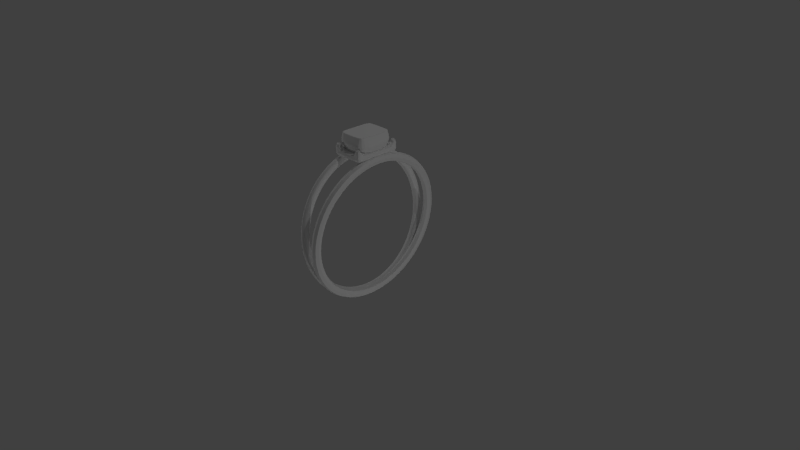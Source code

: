 # Source: Jewelry.blend  (saved by Blender 2.73.0; exported with 4.5.12 LTS)
import bpy
from mathutils import Matrix  # noqa: F401  (used for matrix-valued properties, if any)

bpy.ops.wm.read_factory_settings(use_empty=True)
scene = bpy.context.scene
scene.name = 'Scene'

# ---- collections
col_collection_1 = bpy.data.collections.new('Collection 1'); scene.collection.children.link(col_collection_1)

# ---- materials (node trees are filled in below, after node groups)
mat_material_001 = bpy.data.materials.new('Material.001')
mat_material_001.alpha_threshold = 0.0
mat_material_001.use_transparent_shadow = False
mat_material_001.roughness = 0.5
mat_material_003 = bpy.data.materials.new('Material.003')
mat_material_003.alpha_threshold = 0.0
mat_material_003.use_transparent_shadow = False
mat_material_003.roughness = 0.5
mat_material_002 = bpy.data.materials.new('Material.002')
mat_material_002.alpha_threshold = 0.0
mat_material_002.use_transparent_shadow = False
mat_material_002.roughness = 0.5

# ---- material node trees

# ---- world
world_world = bpy.data.worlds.new('World'); scene.world = world_world
world_world.color = (0.05088, 0.05088, 0.05088)
world_world.use_sun_shadow = False
world_world.sun_shadow_jitter_overblur = 0.0
world_world.cycles.sampling_method = 'MANUAL'
world_world.cycles.sample_map_resolution = 256

# ---- cameras
cam_camera = bpy.data.cameras.new('Camera')
cam_camera.clip_end = 100.0
cam_camera.lens = 35.0
cam_camera.sensor_width = 32.0
cam_camera.sensor_height = 18.0
cam_camera.ortho_scale = 7.314
cam_camera.dof.focus_distance = 0.0
cam_camera.dof.aperture_fstop = 128.0

# ---- lights
light_lamp_003 = bpy.data.lights.new('Lamp.003', 'POINT')
light_lamp_003.transmission_factor = 0.0
light_lamp_003.cutoff_distance = 30.0
light_lamp_003.energy = 100.0
light_lamp_003.shadow_buffer_clip_start = 1.001
light_lamp_003.shadow_soft_size = 0.1
light_lamp_003.shadow_maximum_resolution = 0.006
light_lamp_003.use_absolute_resolution = True
light_lamp_003.cycles.use_multiple_importance_sampling = False
light_lamp_002 = bpy.data.lights.new('Lamp.002', 'POINT')
light_lamp_002.transmission_factor = 0.0
light_lamp_002.cutoff_distance = 30.0
light_lamp_002.energy = 100.0
light_lamp_002.shadow_buffer_clip_start = 1.001
light_lamp_002.shadow_soft_size = 0.1
light_lamp_002.shadow_maximum_resolution = 0.006
light_lamp_002.use_absolute_resolution = True
light_lamp_002.cycles.use_multiple_importance_sampling = False
light_lamp_001 = bpy.data.lights.new('Lamp.001', 'POINT')
light_lamp_001.transmission_factor = 0.0
light_lamp_001.cutoff_distance = 30.0
light_lamp_001.energy = 100.0
light_lamp_001.shadow_buffer_clip_start = 1.001
light_lamp_001.shadow_soft_size = 0.1
light_lamp_001.shadow_maximum_resolution = 0.006
light_lamp_001.use_absolute_resolution = True
light_lamp_001.cycles.use_multiple_importance_sampling = False
light_lamp = bpy.data.lights.new('Lamp', 'POINT')
light_lamp.transmission_factor = 0.0
light_lamp.cutoff_distance = 30.0
light_lamp.energy = 100.0
light_lamp.shadow_buffer_clip_start = 1.001
light_lamp.shadow_soft_size = 0.1
light_lamp.shadow_maximum_resolution = 0.006
light_lamp.use_absolute_resolution = True
light_lamp.cycles.use_multiple_importance_sampling = False

# ---- meshes
me_plane = bpy.data.meshes.new('Plane')
me_plane.from_pydata([(-1.0, -1.0, 0.0), (1.0, -1.0, 0.0), (-1.0, 1.0, 0.0), (1.0, 1.0, 0.0), (-1.0, 1.145, 0.0), (1.0, 1.145, 0.0), (1.164, -1.0, 0.0), (1.164, 1.0, 0.0), (-1.0, -1.148, 0.0), (1.0, -1.148, 0.0), (-1.153, -1.0, 0.0), (-1.153, 1.0, 0.0), (-0.922, 1.338, -0.319), (0.9234, 1.338, -0.319), (1.404, -0.9231, -0.319), (1.404, 0.9222, -0.319), (-0.922, -1.359, -0.319), (0.9234, -1.359, -0.319), (-1.37, -0.9231, -0.319), (-1.37, 0.9222, -0.319), (-0.922, 1.338, -0.4491), (0.9234, 1.338, -0.4491), (1.404, -0.9231, -0.4491), (1.404, 0.9222, -0.4491), (-0.922, -1.359, -0.4491), (0.9234, -1.359, -0.4491), (-1.37, -0.9231, -0.4491), (-1.37, 0.9222, -0.4491), (-0.7482, 1.087, -0.8873), (0.7526, 1.087, -0.8873), (1.144, -0.7518, -0.8873), (1.144, 0.749, -0.8873), (-0.7482, -1.106, -0.8873), (0.7526, -1.106, -0.8873), (-1.113, -0.7518, -0.8873), (-1.113, 0.749, -0.8873), (0.821, 1.188, -0.7118), (1.248, 0.8184, -0.7118), (-1.216, 0.8184, -0.7118), (-0.8178, 1.188, -0.7118), (-0.8178, -1.207, -0.7118), (-1.216, -0.8204, -0.7118), (1.248, -0.8204, -0.7118), (0.821, -1.207, -0.7118), (-0.9919, 1.165, -0.03313), (0.992, 1.165, -0.03313), (1.189, 0.9919, -0.03313), (1.189, -0.992, -0.03313), (0.992, -1.17, -0.03313), (-0.9919, -1.17, -0.03313), (-1.175, -0.992, -0.03313), (-1.175, 0.9919, -0.03313)], [], [(0, 1, 3, 2), (2, 3, 5, 4), (3, 1, 6, 7), (1, 0, 8, 9), (0, 2, 11, 10), (1, 9, 6), (3, 7, 5), (2, 4, 11), (0, 10, 8), (44, 45, 13, 12), (46, 47, 14, 15), (48, 49, 16, 17), (50, 51, 19, 18), (48, 17, 14, 47), (50, 18, 16, 49), (51, 44, 12, 19), (46, 15, 13, 45), (13, 15, 23, 21), (19, 12, 20, 27), (16, 18, 26, 24), (14, 17, 25, 22), (18, 19, 27, 26), (17, 16, 24, 25), (15, 14, 22, 23), (12, 13, 21, 20), (36, 37, 31, 29), (38, 39, 28, 35), (40, 41, 34, 32), (42, 43, 33, 30), (41, 38, 35, 34), (43, 40, 32, 33), (37, 42, 30, 31), (39, 36, 29, 28), (29, 31, 30, 33, 32, 34, 35, 28), (20, 21, 36, 39), (23, 22, 42, 37), (25, 24, 40, 43), (26, 27, 38, 41), (22, 25, 43, 42), (24, 26, 41, 40), (27, 20, 39, 38), (21, 23, 37, 36), (7, 46, 45, 5), (11, 4, 44, 51), (10, 50, 49, 8), (9, 48, 47, 6), (10, 11, 51, 50), (9, 8, 49, 48), (7, 6, 47, 46), (4, 5, 45, 44)])
me_plane.use_remesh_preserve_volume = False
me_plane.use_remesh_preserve_attributes = False
me_plane.use_mirror_vertex_groups = False
me_plane.update()
me_cube_001 = bpy.data.meshes.new('Cube.001')
me_cube_001.from_pydata([(-1.0, 0.909, 0.0), (0.8163, 1.0, 0.0), (1.0, -0.9016, 0.0), (-0.7998, -1.0, 0.0), (0.8163, 0.909, -1.0), (0.6325, -0.9016, 2.171), (-0.7998, 0.007343, 1.0), (0.8163, 0.007343, -1.0), (1.0, 0.909, 0.0), (-1.0, 0.007343, 0.0), (-1.0, -0.9016, 0.0), (0.8163, -0.9016, -1.0), (-1.0, -0.9016, 2.171), (1.0, 0.007343, 0.0), (0.01644, -0.9016, 1.0), (-0.7998, -0.9016, -1.0), (-0.7998, 0.007343, -1.0), (0.01644, 0.007343, 1.0), (0.01644, 0.909, 1.0), (-0.7998, 0.909, -1.0), (0.01644, -1.0, 0.0), (-0.7998, 1.0, 0.0), (0.8163, -1.0, 0.0), (-0.7998, -0.8032, 2.171), (0.8163, 0.007343, 1.0), (0.8163, 1.0, 2.171), (0.01644, -0.9016, -1.0), (0.01644, 0.007343, -1.0), (0.01644, 0.909, -1.0), (0.01644, 1.0, 0.0), (-0.7998, 0.909, 3.343), (-0.7998, -0.9016, 3.343), (0.8163, 0.909, 3.343), (0.8163, -0.9016, 3.343), (0.6325, 0.909, 2.171), (1.0, -0.9016, 2.171), (-0.5996, 0.909, 2.171), (0.8163, -0.8032, 2.171), (-0.7998, 0.8179, 2.171), (0.8163, -1.0, 2.171), (1.0, 0.909, 2.171), (-0.5996, -0.9016, 2.171), (-1.0, 0.909, 2.171), (-0.7998, -1.0, 2.171), (-0.7998, 1.0, 2.171), (0.8163, 0.8179, 2.171), (-0.95, -0.9754, 0.0), (-1.0, 0.909, 1.043), (-0.95, 0.9772, 0.0), (-0.95, -0.9016, -0.75), (0.8163, 1.0, 1.043), (0.9541, 0.9772, 0.0), (-0.7998, 0.9772, -0.75), (1.0, -0.9016, 1.043), (0.9541, -0.9754, 0.0), (0.9541, 0.909, -0.75), (-0.7998, -1.0, 1.043), (0.8163, -0.9754, -0.75), (-0.95, 0.007343, 0.75), (-0.95, 0.909, -0.75), (1.0, 0.909, 1.043), (0.9541, 0.007343, -0.75), (-0.7998, 0.6153, 1.293), (0.8163, 0.638, -1.0), (1.0, 0.638, 0.0), (-1.0, 0.638, 0.0), (-0.95, 0.007343, -0.75), (0.9541, 0.007343, 0.75), (-1.0, -0.9016, 1.043), (0.9541, -0.9016, -0.75), (-1.0, -0.6252, 0.0), (0.8163, -0.6252, -1.0), (-0.7998, -0.6006, 1.293), (1.0, -0.6252, 0.0), (-0.7998, 1.0, 1.043), (0.01644, 0.9772, -0.75), (0.01644, -0.9754, 0.75), (-0.7998, -0.9754, -0.75), (0.01644, 0.638, 1.0), (-0.7998, 0.638, -1.0), (-0.7998, -0.6252, -1.0), (0.01644, -0.6252, 1.0), (-0.4456, -0.9016, 1.293), (-0.4957, -0.9016, -1.0), (-0.4957, 0.007343, -1.0), (-0.4957, 0.007343, 1.0), (-0.4456, 0.909, 1.293), (-0.4957, 0.909, -1.0), (-0.4957, -1.0, 0.0), (-0.4957, 1.0, 0.0), (0.01644, 0.9772, 0.75), (0.01644, -0.9754, -0.75), (0.01644, 0.638, -1.0), (0.01644, -0.6252, -1.0), (0.8163, 0.9772, -0.75), (0.8163, -1.0, 1.043), (0.8163, 0.6153, 1.293), (0.8163, -0.6006, 1.293), (0.5244, -1.0, 0.0), (0.4785, 0.909, 1.293), (0.5244, 0.007343, 1.0), (0.4785, -0.9016, 1.293), (0.5244, -0.9016, -1.0), (0.5244, 0.007343, -1.0), (0.5244, 0.909, -1.0), (0.5244, 1.0, 0.0), (-0.95, 0.909, 3.05), (0.8163, 0.9772, 3.05), (0.9541, -0.9016, 3.05), (-0.7998, -0.9754, 3.05), (0.9541, 0.909, 3.05), (-0.7998, 0.8407, 3.05), (-0.95, -0.9016, 3.05), (-0.7998, -0.8278, 3.05), (-0.7998, 0.9772, 3.05), (-0.6497, -0.9016, 3.05), (-0.6497, 0.909, 3.05), (0.8163, -0.9754, 3.05), (0.8163, 0.8407, 3.05), (0.8163, -0.8278, 3.05), (0.6785, 0.909, 3.05), (0.6785, -0.9016, 3.05), (0.9541, 0.9772, 2.171), (0.6785, 0.9772, 2.171), (-0.6497, -0.8278, 2.171), (-0.95, -0.8278, 2.171), (-0.95, -0.9754, 2.171), (0.6785, -0.8278, 2.171), (0.6785, -0.9754, 2.171), (0.6785, 0.8407, 2.171), (0.9541, -0.9754, 2.171), (0.9541, -0.8278, 2.171), (-0.6497, 0.8407, 2.171), (-0.6497, 0.9772, 2.171), (-0.95, 0.8407, 2.171), (0.9541, 0.8407, 2.171), (-0.6497, -0.9754, 2.171), (-0.95, 0.9772, 2.171), (-0.911, -0.9563, -0.5556), (-0.911, 0.9595, -0.5556), (0.9183, 0.9595, -0.5556), (0.9183, -0.9563, -0.5556), (-0.95, -0.9754, 1.043), (-0.95, 0.9772, 1.043), (0.9541, 0.9772, 1.043), (0.9541, -0.9754, 1.043), (-0.968, 0.7028, 1.027), (-0.95, 0.638, -0.75), (0.9706, 0.7028, 1.027), (0.9541, 0.638, -0.75), (-0.95, -0.6252, -0.75), (0.9706, -0.6893, 1.027), (-0.968, -0.6893, 1.027), (0.9541, -0.6252, -0.75), (-0.5331, 0.9854, 1.027), (-0.4957, 0.9772, -0.75), (-0.5331, -0.9843, 1.027), (-0.4957, -0.9754, -0.75), (-0.5331, 0.7028, 1.187), (-0.4957, 0.638, -1.0), (-0.4957, -0.6252, -1.0), (-0.5331, -0.6893, 1.187), (0.5633, 0.9854, 1.027), (0.5244, -0.9754, -0.75), (0.5244, 0.638, -1.0), (0.5244, -0.6252, -1.0), (0.5244, 0.9772, -0.75), (0.5633, -0.9843, 1.027), (0.5633, 0.7028, 1.187), (0.5633, -0.6893, 1.187), (-0.911, -0.9563, 2.822), (-0.911, 0.9595, 2.822), (0.9183, 0.9595, 2.822), (0.9183, -0.9563, 2.822), (-0.911, 0.8584, 2.822), (0.9183, 0.8584, 2.822), (0.9183, -0.847, 2.822), (-0.911, -0.847, 2.822), (-0.6886, 0.9595, 2.822), (-0.6886, -0.9563, 2.822), (-0.6886, 0.8584, 2.822), (-0.6886, -0.847, 2.822), (0.7142, 0.9595, 2.822), (0.7142, -0.9563, 2.822), (0.7142, 0.8584, 2.822), (0.7142, -0.847, 2.822)], [], [(0, 65, 146, 47), (0, 47, 143, 48), (0, 48, 139, 59), (0, 59, 147, 65), (1, 105, 162, 50), (1, 50, 144, 51), (1, 51, 140, 94), (1, 94, 166, 105), (2, 73, 151, 53), (2, 53, 145, 54), (2, 54, 141, 69), (2, 69, 153, 73), (3, 88, 156, 56), (3, 56, 142, 46), (3, 46, 138, 77), (3, 77, 157, 88), (4, 63, 164, 104), (4, 104, 166, 94), (4, 94, 140, 55), (4, 55, 149, 63), (5, 127, 169, 101), (5, 101, 167, 128), (5, 128, 183, 121), (5, 121, 185, 127), (6, 72, 161, 85), (6, 85, 158, 62), (6, 62, 146, 58), (6, 58, 152, 72), (7, 71, 165, 103), (7, 103, 164, 63), (7, 63, 149, 61), (7, 61, 153, 71), (8, 51, 144, 60), (8, 60, 148, 64), (8, 64, 149, 55), (8, 55, 140, 51), (9, 70, 152, 58), (9, 58, 146, 65), (9, 65, 147, 66), (9, 66, 150, 70), (10, 46, 142, 68), (10, 68, 152, 70), (10, 70, 150, 49), (10, 49, 138, 46), (11, 57, 163, 102), (11, 102, 165, 71), (11, 71, 153, 69), (11, 69, 141, 57), (12, 125, 152, 68), (12, 68, 142, 126), (12, 126, 170, 112), (12, 112, 177, 125), (13, 64, 148, 67), (13, 67, 151, 73), (13, 73, 153, 61), (13, 61, 149, 64), (14, 76, 167, 101), (14, 101, 169, 81), (14, 81, 161, 82), (14, 82, 156, 76), (15, 77, 138, 49), (15, 49, 150, 80), (15, 80, 160, 83), (15, 83, 157, 77), (16, 80, 150, 66), (16, 66, 147, 79), (16, 79, 159, 84), (16, 84, 160, 80), (17, 81, 169, 100), (17, 100, 168, 78), (17, 78, 158, 85), (17, 85, 161, 81), (18, 78, 168, 99), (18, 99, 162, 90), (18, 90, 154, 86), (18, 86, 158, 78), (19, 79, 147, 59), (19, 59, 139, 52), (19, 52, 155, 87), (19, 87, 159, 79), (20, 98, 167, 76), (20, 76, 156, 88), (20, 88, 157, 91), (20, 91, 163, 98), (21, 48, 143, 74), (21, 74, 154, 89), (21, 89, 155, 52), (21, 52, 139, 48), (22, 54, 145, 95), (22, 95, 167, 98), (22, 98, 163, 57), (22, 57, 141, 54), (23, 124, 161, 72), (23, 72, 152, 125), (23, 125, 177, 113), (23, 113, 181, 124), (24, 97, 151, 67), (24, 67, 148, 96), (24, 96, 168, 100), (24, 100, 169, 97), (25, 122, 144, 50), (25, 50, 162, 123), (25, 123, 182, 107), (25, 107, 172, 122), (26, 91, 157, 83), (26, 83, 160, 93), (26, 93, 165, 102), (26, 102, 163, 91), (27, 93, 160, 84), (27, 84, 159, 92), (27, 92, 164, 103), (27, 103, 165, 93), (28, 92, 159, 87), (28, 87, 155, 75), (28, 75, 166, 104), (28, 104, 164, 92), (29, 89, 154, 90), (29, 90, 162, 105), (29, 105, 166, 75), (29, 75, 155, 89), (30, 111, 180, 116), (30, 116, 178, 114), (30, 114, 171, 106), (30, 106, 174, 111), (31, 109, 179, 115), (31, 115, 181, 113), (31, 113, 177, 112), (31, 112, 170, 109), (32, 118, 175, 110), (32, 110, 172, 107), (32, 107, 182, 120), (32, 120, 184, 118), (33, 117, 173, 108), (33, 108, 176, 119), (33, 119, 185, 121), (33, 121, 183, 117), (34, 123, 162, 99), (34, 99, 168, 129), (34, 129, 184, 120), (34, 120, 182, 123), (35, 130, 145, 53), (35, 53, 151, 131), (35, 131, 176, 108), (35, 108, 173, 130), (36, 132, 158, 86), (36, 86, 154, 133), (36, 133, 178, 116), (36, 116, 180, 132), (37, 131, 151, 97), (37, 97, 169, 127), (37, 127, 185, 119), (37, 119, 176, 131), (38, 134, 146, 62), (38, 62, 158, 132), (38, 132, 180, 111), (38, 111, 174, 134), (39, 128, 167, 95), (39, 95, 145, 130), (39, 130, 173, 117), (39, 117, 183, 128), (40, 135, 148, 60), (40, 60, 144, 122), (40, 122, 172, 110), (40, 110, 175, 135), (41, 136, 156, 82), (41, 82, 161, 124), (41, 124, 181, 115), (41, 115, 179, 136), (42, 137, 143, 47), (42, 47, 146, 134), (42, 134, 174, 106), (42, 106, 171, 137), (43, 126, 142, 56), (43, 56, 156, 136), (43, 136, 179, 109), (43, 109, 170, 126), (44, 133, 154, 74), (44, 74, 143, 137), (44, 137, 171, 114), (44, 114, 178, 133), (45, 129, 168, 96), (45, 96, 148, 135), (45, 135, 175, 118), (45, 118, 184, 129)])
_uv = me_cube_001.uv_layers.new(name='UVMap')
_uv.uv.foreach_set('vector', [0.0, 0.0, 0.0, 0.0, 0.0, 0.0, 0.0, 0.0, 0.0, 0.0, 0.0, 0.0, 0.0, 0.0, 0.0, 0.0, 0.0, 0.0, 0.0, 0.0, 0.0, 0.0, 0.0, 0.0, 0.0, 0.0, 0.0, 0.0, 0.0, 0.0, 0.0, 0.0, 0.0, 0.0, 0.0, 0.0, 0.0, 0.0, 0.0, 0.0, 0.0, 0.0, 0.0, 0.0, 0.0, 0.0, 0.0, 0.0, 0.0, 0.0, 0.0, 0.0, 0.0, 0.0, 0.0, 0.0, 0.0, 0.0, 0.0, 0.0, 0.0, 0.0, 0.0, 0.0, 0.0, 0.0, 0.0, 0.0, 0.0, 0.0, 0.0, 0.0, 0.0, 0.0, 0.0, 0.0, 0.0, 0.0, 0.0, 0.0, 0.0, 0.0, 0.0, 0.0, 0.0, 0.0, 0.0, 0.0, 0.0, 0.0, 0.0, 0.0, 0.0, 0.0, 0.0, 0.0, 0.0, 0.0, 0.0, 0.0, 0.0, 0.0, 0.0, 0.0, 0.0, 0.0, 0.0, 0.0, 0.0, 0.0, 0.0, 0.0, 0.0, 0.0, 0.0, 0.0, 0.0, 0.0, 0.0, 0.0, 0.0, 0.0, 0.0, 0.0, 0.0, 0.0, 0.0, 0.0, 0.0, 0.0, 0.0, 0.0, 0.0, 0.0, 0.0, 0.0, 0.0, 0.0, 0.0, 0.0, 0.0, 0.0, 0.0, 0.0, 0.0, 0.0, 0.0, 0.0, 0.0, 0.0, 0.0, 0.0, 0.0, 0.0, 0.0, 0.0, 0.0, 0.0, 0.0, 0.0, 0.0, 0.0, 0.0, 0.0, 0.0, 0.0, 0.0, 0.0, 0.0, 0.0, 0.0, 0.0, 0.0, 0.0, 0.0, 0.0, 0.0, 0.0, 0.0, 0.0, 0.0, 0.0, 0.0, 0.0, 0.0, 0.0, 0.0, 0.0, 0.0, 0.0, 0.0, 0.0, 0.0, 0.0, 0.0, 0.0, 0.0, 0.0, 0.0, 0.0, 0.0, 0.0, 0.0, 0.0, 0.0, 0.0, 0.0, 0.0, 0.0, 0.0, 0.0, 0.0, 0.0, 0.0, 0.0, 0.0, 0.0, 0.0, 0.0, 0.0, 0.0, 0.0, 0.0, 0.0, 0.0, 0.0, 0.0, 0.0, 0.0, 0.0, 0.0, 0.0, 0.0, 0.0, 0.0, 0.0, 0.0, 0.0, 0.0, 0.0, 0.0, 0.0, 0.0, 0.0, 0.0, 0.0, 0.0, 0.0, 0.0, 0.0, 0.0, 0.0, 0.0, 0.0, 0.0, 0.0, 0.0, 0.0, 0.0, 0.0, 0.0, 0.0, 0.0, 0.0, 0.0, 0.0, 0.0, 0.0, 0.0, 0.0, 0.0, 0.0, 0.0, 0.0, 0.0, 0.0, 0.0, 0.0, 0.0, 0.0, 0.0, 0.0, 0.0, 0.0, 0.0, 0.0, 0.0, 0.0, 0.0, 0.0, 0.0, 0.0, 0.0, 0.0, 0.0, 0.0, 0.0, 0.0, 0.0, 0.0, 0.0, 0.0, 0.0, 0.0, 0.0, 0.0, 0.0, 0.0, 0.0, 0.0, 0.0, 0.0, 0.0, 0.0, 0.0, 0.0, 0.0, 0.0, 0.0, 0.0, 0.0, 0.0, 0.0, 0.0, 0.0, 0.0, 0.0, 0.0, 0.0, 0.0, 0.0, 0.0, 0.0, 0.0, 0.0, 0.0, 0.0, 0.0, 0.0, 0.0, 0.0, 0.0, 0.0, 0.0, 0.0, 0.0, 0.0, 0.0, 0.0, 0.0, 0.0, 0.0, 0.0, 0.0, 0.0, 0.0, 0.0, 0.0, 0.0, 0.0, 0.0, 0.0, 0.0, 0.0, 0.0, 0.0, 0.0, 0.0, 0.0, 0.0, 0.0, 0.0, 0.0, 0.0, 0.0, 0.0, 0.0, 0.0, 0.0, 0.0, 0.0, 0.0, 0.0, 0.0, 0.0, 0.0, 0.0, 0.0, 0.0, 0.0, 0.0, 0.0, 0.0, 0.0, 0.0, 0.0, 0.0, 0.0, 0.0, 0.0, 0.0, 0.0, 0.0, 0.0, 0.0, 0.0, 0.0, 0.0, 0.0, 0.0, 0.0, 0.0, 0.0, 0.0, 0.0, 0.0, 0.0, 0.0, 0.0, 0.0, 0.0, 0.0, 0.0, 0.0, 0.0, 0.0, 0.0, 0.0, 0.0, 0.0, 0.0, 0.0, 0.0, 0.0, 0.0, 0.0, 0.0, 0.0, 0.0, 0.0, 0.0, 0.0, 0.0, 0.0, 0.0, 0.0, 0.0, 0.0, 0.0, 0.0, 0.0, 0.0, 0.0, 0.0, 0.0, 0.0, 0.0, 0.0, 0.0, 0.0, 0.0, 0.0, 0.0, 0.0, 0.0, 0.0, 0.0, 0.0, 0.0, 0.0, 0.0, 0.0, 0.0, 0.0, 0.0, 0.0, 0.0, 0.0, 0.0, 0.0, 0.0, 0.0, 0.0, 0.0, 0.0, 0.0, 0.0, 0.0, 0.0, 0.0, 0.0, 0.0, 0.0, 0.0, 0.0, 0.0, 0.0, 0.0, 0.0, 0.0, 0.0, 0.0, 0.0, 0.0, 0.0, 0.0, 0.0, 0.0, 0.0, 0.0, 0.0, 0.0, 0.0, 0.0, 0.0, 0.0, 0.0, 0.0, 0.0, 0.0, 0.0, 0.0, 0.0, 0.0, 0.0, 0.0, 0.0, 0.0, 0.0, 0.0, 0.0, 0.0, 0.0, 0.0, 0.0, 0.0, 0.0, 0.0, 0.0, 0.0, 0.0, 0.0, 0.0, 0.0, 0.0, 0.0, 0.0, 0.0, 0.0, 0.0, 0.0, 0.0, 0.0, 0.0, 0.0, 0.0, 0.0, 0.0, 0.0, 0.0, 0.0, 0.0, 0.0, 0.0, 0.0, 0.0, 0.0, 0.0, 0.0, 0.0, 0.0, 0.0, 0.0, 0.0, 0.0, 0.0, 0.0, 0.0, 0.0, 0.0, 0.0, 0.0, 0.0, 0.0, 0.0, 0.0, 0.0, 0.0, 0.0, 0.0, 0.0, 0.0, 0.0, 0.0, 0.0, 0.0, 0.0, 0.0, 0.0, 0.0, 0.0, 0.0, 0.0, 0.0, 0.0, 0.0, 0.0, 0.0, 0.0, 0.0, 0.0, 0.0, 0.0, 0.0, 0.0, 0.0, 0.0, 0.0, 0.0, 0.0, 0.0, 0.0, 0.0, 0.0, 0.0, 0.0, 0.0, 0.0, 0.0, 0.0, 0.0, 0.0, 0.0, 0.0, 0.0, 0.0, 0.0, 0.0, 0.0, 0.0, 0.0, 0.0, 0.0, 0.0, 0.0, 0.0, 0.0, 0.0, 0.0, 0.0, 0.0, 0.0, 0.0, 0.0, 0.0, 0.0, 0.0, 0.0, 0.0, 0.0, 0.0, 0.0, 0.0, 0.0, 0.0, 0.0, 0.0, 0.0, 0.0, 0.0, 0.0, 0.0, 0.0, 0.0, 0.0, 0.0, 0.0, 0.0, 0.0, 0.0, 0.0, 0.0, 0.0, 0.0, 0.0, 0.0, 0.0, 0.0, 0.0, 0.0, 0.0, 0.0, 0.0, 0.0, 0.0, 0.0, 0.0, 0.0, 0.0, 0.0, 0.0, 0.0, 0.0, 0.0, 0.0, 0.0, 0.0, 0.0, 0.0, 0.0, 0.0, 0.0, 0.0, 0.0, 0.0, 0.0, 0.0, 0.0, 0.0, 0.0, 0.0, 0.0, 0.0, 0.0, 0.0, 0.0, 0.0, 0.0, 0.0, 0.0, 0.0, 0.0, 0.0, 0.0, 0.0, 0.0, 0.0, 0.0, 0.0, 0.0, 0.0, 0.0, 0.0, 0.0, 0.0, 0.0, 0.0, 0.0, 0.0, 0.0, 0.0, 0.0, 0.0, 0.0, 0.0, 0.0, 0.0, 0.0, 0.0, 0.0, 0.0, 0.0, 0.0, 0.0, 0.0, 0.0, 0.0, 0.0, 0.0, 0.0, 0.0, 0.0, 0.0, 0.0, 0.0, 0.0, 0.0, 0.0, 0.0, 0.0, 0.0, 0.0, 0.0, 0.0, 0.0, 0.0, 0.0, 0.0, 0.0, 0.0, 0.0, 0.0, 0.0, 0.0, 0.0, 0.0, 0.0, 0.0, 0.0, 0.0, 0.0, 0.0, 0.0, 0.0, 0.0, 0.0, 0.0, 0.0, 0.0, 0.0, 0.0, 0.0, 0.0, 0.0, 0.0, 0.0, 0.0, 0.0, 0.0, 0.0, 0.0, 0.0, 0.0, 0.0, 0.0, 0.0, 0.0, 0.0, 0.0, 0.0, 0.0, 0.0, 0.0, 0.0, 0.0, 0.0, 0.0, 0.0, 0.0, 0.0, 0.0, 0.0, 0.0, 0.0, 0.0, 0.0, 0.0, 0.0, 0.0, 0.0, 0.0, 0.0, 0.0, 0.0, 0.0, 0.0, 0.0, 0.0, 0.0, 0.0, 0.0, 0.0, 0.0, 0.0, 0.0, 0.0, 0.0, 0.0, 0.0, 0.0, 0.0, 0.0, 0.0, 0.0, 0.0, 0.0, 0.0, 0.0, 0.0, 0.0, 0.0, 0.0, 0.0, 0.0, 0.0, 0.0, 0.0, 0.0, 0.0, 0.0, 0.0, 0.0, 0.0, 0.0, 0.0, 0.0, 0.0, 0.0, 0.0, 0.0, 0.0, 0.0, 0.0, 0.0, 0.0, 0.0, 0.0, 0.0, 0.0, 0.0, 0.0, 0.0, 0.0, 0.0, 0.0, 0.0, 0.0, 0.0, 0.0, 0.0, 0.0, 0.0, 0.0, 0.0, 0.0, 0.0, 0.0, 0.0, 0.0, 0.0, 0.0, 0.0, 0.0, 0.0, 0.0, 0.0, 0.0, 0.0, 0.0, 0.0, 0.0, 0.0, 0.0, 0.0, 0.0, 0.0, 0.0, 0.0, 0.0, 0.0, 0.0, 0.0, 0.0, 0.0, 0.0, 0.0, 0.0, 0.0, 0.0, 0.0, 0.2522, 0.7247, 0.2522, 0.6046, 0.5042, 0.5042, 0.381, 0.7247, 0.2522, 0.7247, 0.381, 0.7247, 0.5042, 0.9452, 0.2522, 0.8447, 0.2522, 0.7247, 0.2522, 0.8447, 0.0001881, 0.9452, 0.1233, 0.7247, 0.2522, 0.7247, 0.1233, 0.7247, 0.000188, 0.5042, 0.2522, 0.6046, 0.2223, 0.252, 0.1005, 0.252, 0.000188, 0.0001883, 0.2223, 0.1217, 0.2223, 0.252, 0.2223, 0.1217, 0.4445, 0.000188, 0.3442, 0.252, 0.2223, 0.252, 0.3442, 0.252, 0.4445, 0.5038, 0.2223, 0.3823, 0.2223, 0.252, 0.2223, 0.3823, 0.0001889, 0.5038, 0.1005, 0.252, 0.7522, 0.7243, 0.7522, 0.6105, 0.9998, 0.5042, 0.8726, 0.7243, 0.7522, 0.7243, 0.8726, 0.7243, 0.9998, 0.9444, 0.7522, 0.838, 0.7522, 0.7243, 0.7522, 0.838, 0.5045, 0.9443, 0.6318, 0.7243, 0.7522, 0.7243, 0.6318, 0.7243, 0.5045, 0.5042, 0.7522, 0.6105, 0.6667, 0.2476, 0.7823, 0.2476, 0.8885, 0.495, 0.6667, 0.3696, 0.6667, 0.2476, 0.6667, 0.3696, 0.4448, 0.495, 0.551, 0.2476, 0.6667, 0.2476, 0.551, 0.2476, 0.4448, 0.0001881, 0.6667, 0.1256, 0.6667, 0.2476, 0.6667, 0.1256, 0.8885, 0.000188, 0.7823, 0.2476, 0.0, 0.0, 0.0, 0.0, 0.0, 0.0, 0.0, 0.0, 0.0, 0.0, 0.0, 0.0, 0.0, 0.0, 0.0, 0.0, 0.0, 0.0, 0.0, 0.0, 0.0, 0.0, 0.0, 0.0, 0.0, 0.0, 0.0, 0.0, 0.0, 0.0, 0.0, 0.0, 0.0, 0.0, 0.0, 0.0, 0.0, 0.0, 0.0, 0.0, 0.0, 0.0, 0.0, 0.0, 0.0, 0.0, 0.0, 0.0, 0.0, 0.0, 0.0, 0.0, 0.0, 0.0, 0.0, 0.0, 0.0, 0.0, 0.0, 0.0, 0.0, 0.0, 0.0, 0.0, 0.0, 0.0, 0.0, 0.0, 0.0, 0.0, 0.0, 0.0, 0.0, 0.0, 0.0, 0.0, 0.0, 0.0, 0.0, 0.0, 0.0, 0.0, 0.0, 0.0, 0.0, 0.0, 0.0, 0.0, 0.0, 0.0, 0.0, 0.0, 0.0, 0.0, 0.0, 0.0, 0.0, 0.0, 0.0, 0.0, 0.0, 0.0, 0.0, 0.0, 0.0, 0.0, 0.0, 0.0, 0.0, 0.0, 0.0, 0.0, 0.0, 0.0, 0.0, 0.0, 0.0, 0.0, 0.0, 0.0, 0.0, 0.0, 0.0, 0.0, 0.0, 0.0, 0.0, 0.0, 0.0, 0.0, 0.0, 0.0, 0.0, 0.0, 0.0, 0.0, 0.0, 0.0, 0.0, 0.0, 0.0, 0.0, 0.0, 0.0, 0.0, 0.0, 0.0, 0.0, 0.0, 0.0, 0.0, 0.0, 0.0, 0.0, 0.0, 0.0, 0.0, 0.0, 0.0, 0.0, 0.0, 0.0, 0.0, 0.0, 0.0, 0.0, 0.0, 0.0, 0.0, 0.0, 0.0, 0.0, 0.0, 0.0, 0.0, 0.0, 0.0, 0.0, 0.0, 0.0, 0.0, 0.0, 0.0, 0.0, 0.0, 0.0, 0.0, 0.0, 0.0, 0.0, 0.0, 0.0, 0.0, 0.0, 0.0, 0.0, 0.0, 0.0, 0.0, 0.0, 0.0, 0.0, 0.0, 0.0, 0.0, 0.0, 0.0, 0.0, 0.0, 0.0, 0.0, 0.0, 0.0, 0.0, 0.0, 0.0, 0.0, 0.0, 0.0, 0.0, 0.0, 0.0, 0.0, 0.0, 0.0, 0.0, 0.0, 0.0, 0.0, 0.0, 0.0, 0.0, 0.0, 0.0, 0.0, 0.0, 0.0, 0.0, 0.0, 0.0, 0.0, 0.0, 0.0, 0.0, 0.0, 0.0, 0.0, 0.0, 0.0, 0.0, 0.0, 0.0, 0.0, 0.0, 0.0, 0.0, 0.0, 0.0, 0.0, 0.0, 0.0, 0.0, 0.0, 0.0, 0.0, 0.0, 0.0, 0.0, 0.0, 0.0, 0.0, 0.0, 0.0, 0.0, 0.0, 0.0, 0.0, 0.0, 0.0, 0.0, 0.0, 0.0, 0.0, 0.0, 0.0, 0.0, 0.0, 0.0, 0.0, 0.0, 0.0, 0.0, 0.0, 0.0, 0.0, 0.0, 0.0, 0.0, 0.0, 0.0, 0.0, 0.0, 0.0, 0.0, 0.0, 0.0, 0.0, 0.0, 0.0, 0.0, 0.0, 0.0, 0.0, 0.0, 0.0, 0.0, 0.0, 0.0, 0.0, 0.0, 0.0, 0.0, 0.0, 0.0, 0.0, 0.0, 0.0, 0.0, 0.0, 0.0, 0.0, 0.0, 0.0, 0.0, 0.0, 0.0, 0.0, 0.0, 0.0, 0.0, 0.0, 0.0, 0.0, 0.0, 0.0, 0.0, 0.0, 0.0, 0.0, 0.0, 0.0, 0.0, 0.0, 0.0, 0.0, 0.0, 0.0, 0.0, 0.0, 0.0, 0.0, 0.0, 0.0, 0.0, 0.0, 0.0, 0.0, 0.0, 0.0, 0.0, 0.0, 0.0, 0.0, 0.0, 0.0, 0.0, 0.0, 0.0, 0.0, 0.0, 0.0, 0.0, 0.0, 0.0])
me_cube_001.materials.append(mat_material_001)
me_cube_001.use_remesh_preserve_volume = False
me_cube_001.use_remesh_preserve_attributes = False
me_cube_001.use_mirror_vertex_groups = False
me_cube_001.update()
me_circle_001 = bpy.data.meshes.new('Circle.001')
me_circle_001.from_pydata([(0.0, 1.0, 0.0), (-0.1951, 0.9808, 0.0), (-0.3827, 0.9239, 0.0), (-0.5556, 0.8315, 0.0), (-0.7071, 0.7071, 0.0), (-0.8315, 0.5556, 0.0), (-0.9239, 0.3827, 0.0), (-0.9808, 0.1951, 0.0), (-1.0, 7.55e-08, 0.0), (-0.9808, -0.1951, 0.0), (-0.9239, -0.3827, 0.0), (-0.8315, -0.5556, 0.0), (-0.7071, -0.7071, 0.0), (-0.5556, -0.8315, 0.0), (-0.3827, -0.9239, 0.0), (-0.1951, -0.9808, 0.0), (3.258e-07, -1.0, 0.0), (0.1951, -0.9808, 0.0), (0.3827, -0.9239, 0.0), (0.5556, -0.8315, 0.0), (0.7071, -0.7071, 0.0), (0.8315, -0.5556, 0.0), (0.9239, -0.3827, 0.0), (0.9808, -0.1951, 0.0), (1.0, 9.656e-07, 0.0), (0.9808, 0.1951, 0.0), (0.9239, 0.3827, 0.0), (0.8315, 0.5556, 0.0), (0.7071, 0.7071, 0.0), (0.5556, 0.8315, 0.0), (0.3827, 0.9239, 0.0), (0.1951, 0.9808, 0.0), (-1.379e-08, 0.8838, 0.0), (-0.1724, 0.8669, 0.0), (-0.3382, 0.8166, 0.0), (-0.491, 0.7349, 0.0), (-0.625, 0.625, 0.0), (-0.7349, 0.491, 0.0), (-0.8166, 0.3382, 0.0), (-0.8669, 0.1724, 0.0), (-0.8838, 1.016e-07, 0.0), (-0.8669, -0.1724, 0.0), (-0.8166, -0.3382, 0.0), (-0.7349, -0.491, 0.0), (-0.625, -0.625, 0.0), (-0.491, -0.7349, 0.0), (-0.3382, -0.8166, 0.0), (-0.1724, -0.8669, 0.0), (2.742e-07, -0.8838, 0.0), (0.1724, -0.8669, 0.0), (0.3382, -0.8166, 0.0), (0.491, -0.7349, 0.0), (0.625, -0.625, 0.0), (0.7349, -0.491, 0.0), (0.8166, -0.3382, 0.0), (0.8669, -0.1724, 0.0), (0.8838, 8.883e-07, 0.0), (0.8669, 0.1724, 0.0), (0.8166, 0.3382, 0.0), (0.7349, 0.491, 0.0), (0.625, 0.625, 0.0), (0.491, 0.7349, 0.0), (0.3382, 0.8166, 0.0), (0.1724, 0.8669, 0.0), (0.0, 1.0, 0.1012), (-0.1951, 0.9808, 0.1012), (-0.3827, 0.9239, 0.1012), (-0.5556, 0.8315, 0.1012), (-0.7071, 0.7071, 0.1012), (-0.8315, 0.5556, 0.1012), (-0.9239, 0.3827, 0.1012), (-0.9808, 0.1951, 0.1012), (-1.0, 7.55e-08, 0.1012), (-0.9808, -0.1951, 0.1012), (-0.9239, -0.3827, 0.1012), (-0.8315, -0.5556, 0.1012), (-0.7071, -0.7071, 0.1012), (-0.5556, -0.8315, 0.1012), (-0.3827, -0.9239, 0.1012), (-0.1951, -0.9808, 0.1012), (3.258e-07, -1.0, 0.1012), (0.1951, -0.9808, 0.1012), (0.3827, -0.9239, 0.1012), (0.5556, -0.8315, 0.1012), (0.7071, -0.7071, 0.1012), (0.8315, -0.5556, 0.1012), (0.9239, -0.3827, 0.1012), (0.9808, -0.1951, 0.1012), (1.0, 9.656e-07, 0.1012), (0.9808, 0.1951, 0.1012), (0.9239, 0.3827, 0.1012), (0.8315, 0.5556, 0.1012), (0.7071, 0.7071, 0.1012), (0.5556, 0.8315, 0.1012), (0.3827, 0.9239, 0.1012), (0.1951, 0.9808, 0.1012), (-1.379e-08, 0.8838, 0.1012), (-0.1724, 0.8669, 0.1012), (-0.3382, 0.8166, 0.1012), (-0.491, 0.7349, 0.1012), (-0.625, 0.625, 0.1012), (-0.7349, 0.491, 0.1012), (-0.8166, 0.3382, 0.1012), (-0.8669, 0.1724, 0.1012), (-0.8838, 1.016e-07, 0.1012), (-0.8669, -0.1724, 0.1012), (-0.8166, -0.3382, 0.1012), (-0.7349, -0.491, 0.1012), (-0.625, -0.625, 0.1012), (-0.491, -0.7349, 0.1012), (-0.3382, -0.8166, 0.1012), (-0.1724, -0.8669, 0.1012), (2.742e-07, -0.8838, 0.1012), (0.1724, -0.8669, 0.1012), (0.3382, -0.8166, 0.1012), (0.491, -0.7349, 0.1012), (0.625, -0.625, 0.1012), (0.7349, -0.491, 0.1012), (0.8166, -0.3382, 0.1012), (0.8669, -0.1724, 0.1012), (0.8838, 8.883e-07, 0.1012), (0.8669, 0.1724, 0.1012), (0.8166, 0.3382, 0.1012), (0.7349, 0.491, 0.1012), (0.625, 0.625, 0.1012), (0.491, 0.7349, 0.1012), (0.3382, 0.8166, 0.1012), (0.1724, 0.8669, 0.1012)], [], [(26, 58, 59, 27), (4, 36, 37, 5), (15, 47, 48, 16), (24, 56, 57, 25), (2, 34, 35, 3), (13, 45, 46, 14), (22, 54, 55, 23), (0, 32, 33, 1), (11, 43, 44, 12), (31, 63, 32, 0), (20, 52, 53, 21), (9, 41, 42, 10), (29, 61, 62, 30), (18, 50, 51, 19), (7, 39, 40, 8), (27, 59, 60, 28), (16, 48, 49, 17), (5, 37, 38, 6), (25, 57, 58, 26), (3, 35, 36, 4), (14, 46, 47, 15), (23, 55, 56, 24), (1, 33, 34, 2), (12, 44, 45, 13), (21, 53, 54, 22), (10, 42, 43, 11), (30, 62, 63, 31), (19, 51, 52, 20), (8, 40, 41, 9), (28, 60, 61, 29), (17, 49, 50, 18), (6, 38, 39, 7), (90, 91, 123, 122), (68, 69, 101, 100), (79, 80, 112, 111), (88, 89, 121, 120), (66, 67, 99, 98), (77, 78, 110, 109), (86, 87, 119, 118), (64, 65, 97, 96), (75, 76, 108, 107), (95, 64, 96, 127), (84, 85, 117, 116), (73, 74, 106, 105), (93, 94, 126, 125), (82, 83, 115, 114), (71, 72, 104, 103), (91, 92, 124, 123), (80, 81, 113, 112), (69, 70, 102, 101), (89, 90, 122, 121), (67, 68, 100, 99), (78, 79, 111, 110), (87, 88, 120, 119), (65, 66, 98, 97), (76, 77, 109, 108), (85, 86, 118, 117), (74, 75, 107, 106), (94, 95, 127, 126), (83, 84, 116, 115), (72, 73, 105, 104), (92, 93, 125, 124), (81, 82, 114, 113), (70, 71, 103, 102), (36, 35, 99, 100), (13, 14, 78, 77), (51, 50, 114, 115), (28, 29, 93, 92), (6, 7, 71, 70), (44, 43, 107, 108), (59, 58, 122, 123), (21, 22, 86, 85), (37, 36, 100, 101), (14, 15, 79, 78), (52, 51, 115, 116), (29, 30, 94, 93), (7, 8, 72, 71), (45, 44, 108, 109), (60, 59, 123, 124), (22, 23, 87, 86), (0, 1, 65, 64), (38, 37, 101, 102), (53, 52, 116, 117), (15, 16, 80, 79), (30, 31, 95, 94), (8, 9, 73, 72), (46, 45, 109, 110), (61, 60, 124, 125), (23, 24, 88, 87), (1, 2, 66, 65), (39, 38, 102, 103), (54, 53, 117, 118), (16, 17, 81, 80), (31, 0, 64, 95), (47, 46, 110, 111), (9, 10, 74, 73), (62, 61, 125, 126), (24, 25, 89, 88), (2, 3, 67, 66), (40, 39, 103, 104), (55, 54, 118, 119), (17, 18, 82, 81), (33, 32, 96, 97), (10, 11, 75, 74), (48, 47, 111, 112), (63, 62, 126, 127), (25, 26, 90, 89), (3, 4, 68, 67), (41, 40, 104, 105), (56, 55, 119, 120), (18, 19, 83, 82), (34, 33, 97, 98), (11, 12, 76, 75), (49, 48, 112, 113), (32, 63, 127, 96), (26, 27, 91, 90), (4, 5, 69, 68), (42, 41, 105, 106), (57, 56, 120, 121), (19, 20, 84, 83), (35, 34, 98, 99), (12, 13, 77, 76), (50, 49, 113, 114), (27, 28, 92, 91), (5, 6, 70, 69), (43, 42, 106, 107), (58, 57, 121, 122), (20, 21, 85, 84)])
_uv = me_circle_001.uv_layers.new(name='UVMap')
_uv.uv.foreach_set('vector', [0.0, 0.0, 1.0, 0.0, 1.0, 1.0, 0.0, 1.0, 0.0, 0.0, 1.0, 0.0, 1.0, 1.0, 0.0, 1.0, 0.0, 0.0, 1.0, 0.0, 1.0, 1.0, 0.0, 1.0, 0.0, 0.0, 1.0, 0.0, 1.0, 1.0, 0.0, 1.0, 0.0, 0.0, 1.0, 0.0, 1.0, 1.0, 0.0, 1.0, 0.0, 0.0, 1.0, 0.0, 1.0, 1.0, 0.0, 1.0, 0.0, 0.0, 1.0, 0.0, 1.0, 1.0, 0.0, 1.0, 0.0, 0.0, 1.0, 0.0, 1.0, 1.0, 0.0, 1.0, 0.0, 0.0, 1.0, 0.0, 1.0, 1.0, 0.0, 1.0, 0.0, 0.0, 1.0, 0.0, 1.0, 1.0, 0.0, 1.0, 0.0, 0.0, 1.0, 0.0, 1.0, 1.0, 0.0, 1.0, 0.0, 0.0, 1.0, 0.0, 1.0, 1.0, 0.0, 1.0, 0.0, 0.0, 1.0, 0.0, 1.0, 1.0, 0.0, 1.0, 0.0, 0.0, 1.0, 0.0, 1.0, 1.0, 0.0, 1.0, 0.0, 0.0, 1.0, 0.0, 1.0, 1.0, 0.0, 1.0, 0.0, 0.0, 1.0, 0.0, 1.0, 1.0, 0.0, 1.0, 0.0, 0.0, 1.0, 0.0, 1.0, 1.0, 0.0, 1.0, 0.0, 0.0, 1.0, 0.0, 1.0, 1.0, 0.0, 1.0, 0.0, 0.0, 1.0, 0.0, 1.0, 1.0, 0.0, 1.0, 0.0, 0.0, 1.0, 0.0, 1.0, 1.0, 0.0, 1.0, 0.0, 0.0, 1.0, 0.0, 1.0, 1.0, 0.0, 1.0, 0.0, 0.0, 1.0, 0.0, 1.0, 1.0, 0.0, 1.0, 0.0, 0.0, 1.0, 0.0, 1.0, 1.0, 0.0, 1.0, 0.0, 0.0, 1.0, 0.0, 1.0, 1.0, 0.0, 1.0, 0.0, 0.0, 1.0, 0.0, 1.0, 1.0, 0.0, 1.0, 0.0, 0.0, 1.0, 0.0, 1.0, 1.0, 0.0, 1.0, 0.0, 0.0, 1.0, 0.0, 1.0, 1.0, 0.0, 1.0, 0.0, 0.0, 1.0, 0.0, 1.0, 1.0, 0.0, 1.0, 0.0, 0.0, 1.0, 0.0, 1.0, 1.0, 0.0, 1.0, 0.0, 0.0, 1.0, 0.0, 1.0, 1.0, 0.0, 1.0, 0.0, 0.0, 1.0, 0.0, 1.0, 1.0, 0.0, 1.0, 0.0, 0.0, 1.0, 0.0, 1.0, 1.0, 0.0, 1.0, 0.0, 0.0, 1.0, 0.0, 1.0, 1.0, 0.0, 1.0, 0.0, 0.0, 1.0, 0.0, 1.0, 1.0, 0.0, 1.0, 0.0, 0.0, 1.0, 0.0, 1.0, 1.0, 0.0, 1.0, 0.0, 0.0, 1.0, 0.0, 1.0, 1.0, 0.0, 1.0, 0.0, 0.0, 1.0, 0.0, 1.0, 1.0, 0.0, 1.0, 0.0, 0.0, 1.0, 0.0, 1.0, 1.0, 0.0, 1.0, 0.0, 0.0, 1.0, 0.0, 1.0, 1.0, 0.0, 1.0, 0.0, 0.0, 1.0, 0.0, 1.0, 1.0, 0.0, 1.0, 0.0, 0.0, 1.0, 0.0, 1.0, 1.0, 0.0, 1.0, 0.0, 0.0, 1.0, 0.0, 1.0, 1.0, 0.0, 1.0, 0.0, 0.0, 1.0, 0.0, 1.0, 1.0, 0.0, 1.0, 0.0, 0.0, 1.0, 0.0, 1.0, 1.0, 0.0, 1.0, 0.0, 0.0, 1.0, 0.0, 1.0, 1.0, 0.0, 1.0, 0.0, 0.0, 1.0, 0.0, 1.0, 1.0, 0.0, 1.0, 0.0, 0.0, 1.0, 0.0, 1.0, 1.0, 0.0, 1.0, 0.0, 0.0, 1.0, 0.0, 1.0, 1.0, 0.0, 1.0, 0.0, 0.0, 1.0, 0.0, 1.0, 1.0, 0.0, 1.0, 0.0, 0.0, 1.0, 0.0, 1.0, 1.0, 0.0, 1.0, 0.0, 0.0, 1.0, 0.0, 1.0, 1.0, 0.0, 1.0, 0.0, 0.0, 1.0, 0.0, 1.0, 1.0, 0.0, 1.0, 0.0, 0.0, 1.0, 0.0, 1.0, 1.0, 0.0, 1.0, 0.0, 0.0, 1.0, 0.0, 1.0, 1.0, 0.0, 1.0, 0.0, 0.0, 1.0, 0.0, 1.0, 1.0, 0.0, 1.0, 0.0, 0.0, 1.0, 0.0, 1.0, 1.0, 0.0, 1.0, 0.0, 0.0, 1.0, 0.0, 1.0, 1.0, 0.0, 1.0, 0.0, 0.0, 1.0, 0.0, 1.0, 1.0, 0.0, 1.0, 0.0, 0.0, 1.0, 0.0, 1.0, 1.0, 0.0, 1.0, 0.0, 0.0, 1.0, 0.0, 1.0, 1.0, 0.0, 1.0, 0.0, 0.0, 1.0, 0.0, 1.0, 1.0, 0.0, 1.0, 0.0, 0.0, 1.0, 0.0, 1.0, 1.0, 0.0, 1.0, 0.0, 0.0, 1.0, 0.0, 1.0, 1.0, 0.0, 1.0, 0.0, 0.0, 1.0, 0.0, 1.0, 1.0, 0.0, 1.0, 0.0, 0.0, 1.0, 0.0, 1.0, 1.0, 0.0, 1.0, 0.0, 0.0, 1.0, 0.0, 1.0, 1.0, 0.0, 1.0, 0.0, 0.0, 1.0, 0.0, 1.0, 1.0, 0.0, 1.0, 0.0, 0.0, 1.0, 0.0, 1.0, 1.0, 0.0, 1.0, 0.0, 0.0, 1.0, 0.0, 1.0, 1.0, 0.0, 1.0, 0.0, 0.0, 1.0, 0.0, 1.0, 1.0, 0.0, 1.0, 0.0, 0.0, 1.0, 0.0, 1.0, 1.0, 0.0, 1.0, 0.0, 0.0, 1.0, 0.0, 1.0, 1.0, 0.0, 1.0, 0.0, 0.0, 1.0, 0.0, 1.0, 1.0, 0.0, 1.0, 0.0, 0.0, 1.0, 0.0, 1.0, 1.0, 0.0, 1.0, 0.0, 0.0, 1.0, 0.0, 1.0, 1.0, 0.0, 1.0, 0.0, 0.0, 1.0, 0.0, 1.0, 1.0, 0.0, 1.0, 0.0, 0.0, 1.0, 0.0, 1.0, 1.0, 0.0, 1.0, 0.0, 0.0, 1.0, 0.0, 1.0, 1.0, 0.0, 1.0, 0.0, 0.0, 1.0, 0.0, 1.0, 1.0, 0.0, 1.0, 0.0, 0.0, 1.0, 0.0, 1.0, 1.0, 0.0, 1.0, 0.0, 0.0, 1.0, 0.0, 1.0, 1.0, 0.0, 1.0, 0.0, 0.0, 1.0, 0.0, 1.0, 1.0, 0.0, 1.0, 0.0, 0.0, 1.0, 0.0, 1.0, 1.0, 0.0, 1.0, 0.0, 0.0, 1.0, 0.0, 1.0, 1.0, 0.0, 1.0, 0.0, 0.0, 1.0, 0.0, 1.0, 1.0, 0.0, 1.0, 0.0, 0.0, 1.0, 0.0, 1.0, 1.0, 0.0, 1.0, 0.0, 0.0, 1.0, 0.0, 1.0, 1.0, 0.0, 1.0, 0.0, 0.0, 1.0, 0.0, 1.0, 1.0, 0.0, 1.0, 0.0, 0.0, 1.0, 0.0, 1.0, 1.0, 0.0, 1.0, 0.0, 0.0, 1.0, 0.0, 1.0, 1.0, 0.0, 1.0, 0.0, 0.0, 1.0, 0.0, 1.0, 1.0, 0.0, 1.0, 0.0, 0.0, 1.0, 0.0, 1.0, 1.0, 0.0, 1.0, 0.0, 0.0, 1.0, 0.0, 1.0, 1.0, 0.0, 1.0, 0.0, 0.0, 1.0, 0.0, 1.0, 1.0, 0.0, 1.0, 0.0, 0.0, 1.0, 0.0, 1.0, 1.0, 0.0, 1.0, 0.0, 0.0, 1.0, 0.0, 1.0, 1.0, 0.0, 1.0, 0.0, 0.0, 1.0, 0.0, 1.0, 1.0, 0.0, 1.0, 0.0, 0.0, 1.0, 0.0, 1.0, 1.0, 0.0, 1.0, 0.0, 0.0, 1.0, 0.0, 1.0, 1.0, 0.0, 1.0, 0.0, 0.0, 1.0, 0.0, 1.0, 1.0, 0.0, 1.0, 0.0, 0.0, 1.0, 0.0, 1.0, 1.0, 0.0, 1.0, 0.0, 0.0, 1.0, 0.0, 1.0, 1.0, 0.0, 1.0, 0.0, 0.0, 1.0, 0.0, 1.0, 1.0, 0.0, 1.0, 0.0, 0.0, 1.0, 0.0, 1.0, 1.0, 0.0, 1.0, 0.0, 0.0, 1.0, 0.0, 1.0, 1.0, 0.0, 1.0, 0.0, 0.0, 1.0, 0.0, 1.0, 1.0, 0.0, 1.0, 0.0, 0.0, 1.0, 0.0, 1.0, 1.0, 0.0, 1.0, 0.0, 0.0, 1.0, 0.0, 1.0, 1.0, 0.0, 1.0, 0.0, 0.0, 1.0, 0.0, 1.0, 1.0, 0.0, 1.0, 0.0, 0.0, 1.0, 0.0, 1.0, 1.0, 0.0, 1.0, 0.0, 0.0, 1.0, 0.0, 1.0, 1.0, 0.0, 1.0, 0.0, 0.0, 1.0, 0.0, 1.0, 1.0, 0.0, 1.0, 0.0, 0.0, 1.0, 0.0, 1.0, 1.0, 0.0, 1.0, 0.0, 0.0, 1.0, 0.0, 1.0, 1.0, 0.0, 1.0, 0.0, 0.0, 1.0, 0.0, 1.0, 1.0, 0.0, 1.0, 0.0, 0.0, 1.0, 0.0, 1.0, 1.0, 0.0, 1.0, 0.0, 0.0, 1.0, 0.0, 1.0, 1.0, 0.0, 1.0, 0.0, 0.0, 1.0, 0.0, 1.0, 1.0, 0.0, 1.0, 0.0, 0.0, 1.0, 0.0, 1.0, 1.0, 0.0, 1.0, 0.0, 0.0, 1.0, 0.0, 1.0, 1.0, 0.0, 1.0, 0.0, 0.0, 1.0, 0.0, 1.0, 1.0, 0.0, 1.0, 0.0, 0.0, 1.0, 0.0, 1.0, 1.0, 0.0, 1.0, 0.0, 0.0, 1.0, 0.0, 1.0, 1.0, 0.0, 1.0, 0.0, 0.0, 1.0, 0.0, 1.0, 1.0, 0.0, 1.0, 0.0, 0.0, 1.0, 0.0, 1.0, 1.0, 0.0, 1.0, 0.0, 0.0, 1.0, 0.0, 1.0, 1.0, 0.0, 1.0, 0.0, 0.0, 1.0, 0.0, 1.0, 1.0, 0.0, 1.0, 0.0, 0.0, 1.0, 0.0, 1.0, 1.0, 0.0, 1.0])
me_circle_001.materials.append(mat_material_003)
me_circle_001.use_remesh_preserve_volume = False
me_circle_001.use_remesh_preserve_attributes = False
me_circle_001.use_mirror_vertex_groups = False
me_circle_001.update()
me_circle = bpy.data.meshes.new('Circle')
me_circle.from_pydata([(0.8267, 0.4419, 0.0), (-0.7246, 0.5947, 0.0), (-0.09188, -0.9329, 0.0), (0.9329, 0.09188, 0.0), (-0.4419, 0.8267, 0.0), (-0.4419, -0.8267, 0.0), (0.897, -0.2721, 0.0), (-0.09188, 0.9329, 0.0), (-0.7246, -0.5947, 0.0), (0.09188, 0.9329, 0.0), (0.7246, -0.5947, 0.0), (-0.897, -0.2721, 0.0), (0.4419, 0.8267, 0.0), (0.4419, -0.8267, 0.0), (-0.9329, 0.09188, 0.0), (0.7246, 0.5947, 0.0), (0.09188, -0.9329, 0.0), (-0.8267, 0.4419, 0.0), (0.897, 0.2721, 0.0), (-0.5947, 0.7246, 0.0), (-0.2721, -0.897, 0.0), (0.9329, -0.09188, 0.0), (-0.2721, 0.897, 0.0), (-0.5947, -0.7246, 0.0), (0.8267, -0.4419, 0.0), (-0.8267, -0.4419, 0.0), (0.2721, 0.897, 0.0), (0.5947, -0.7246, 0.0), (-0.9329, -0.09188, 0.0), (0.5947, 0.7246, 0.0), (0.2721, -0.897, 0.0), (-0.897, 0.2721, 0.0), (0.8267, 0.4419, 0.1012), (-0.7246, 0.5947, 0.1012), (-0.09188, -0.9329, 0.1012), (0.9329, 0.09188, 0.1012), (-0.4419, 0.8267, 0.1012), (-0.4419, -0.8267, 0.1012), (0.897, -0.2721, 0.1012), (-0.09188, 0.9329, 0.1012), (-0.7246, -0.5947, 0.1012), (0.09188, 0.9329, 0.1012), (0.7246, -0.5947, 0.1012), (-0.897, -0.2721, 0.1012), (0.4419, 0.8267, 0.1012), (0.4419, -0.8267, 0.1012), (-0.9329, 0.09188, 0.1012), (0.7246, 0.5947, 0.1012), (0.09188, -0.9329, 0.1012), (-0.8267, 0.4419, 0.1012), (0.897, 0.2721, 0.1012), (-0.5947, 0.7246, 0.1012), (-0.2721, -0.897, 0.1012), (0.9329, -0.09188, 0.1012), (-0.2721, 0.897, 0.1012), (-0.5947, -0.7246, 0.1012), (0.8267, -0.4419, 0.1012), (-0.8267, -0.4419, 0.1012), (0.2721, 0.897, 0.1012), (0.5947, -0.7246, 0.1012), (-0.9329, -0.09188, 0.1012), (0.5947, 0.7246, 0.1012), (0.2721, -0.897, 0.1012), (-0.897, 0.2721, 0.1012), (-0.558, 0.6799, 0.05058), (-0.4691, -0.8777, 0.05058), (0.4146, -0.7757, 0.05058), (0.6313, 0.7693, 0.05058), (-0.9523, 0.2889, 0.05058), (-0.6799, -0.558, 0.05058), (0.7757, 0.4146, 0.05058), (0.8777, -0.4691, 0.05058), (-0.6799, 0.558, 0.05058), (-0.2889, -0.9523, 0.05058), (0.558, -0.6799, 0.05058), (0.4691, 0.8777, 0.05058), (-0.9904, 0.09755, 0.05058), (-0.558, -0.6799, 0.05058), (0.6799, 0.558, 0.05058), (0.9523, -0.2889, 0.05058), (-0.09755, 0.9904, 0.05058), (-0.7757, 0.4146, 0.05058), (0.6799, -0.558, 0.05058), (-0.09754, -0.9904, 0.05058), (0.2889, 0.9523, 0.05058), (-0.9904, -0.09755, 0.05058), (-0.4146, -0.7757, 0.05058), (0.558, 0.6799, 0.05058), (0.9904, -0.09754, 0.05058), (-0.2889, 0.9523, 0.05058), (-0.8417, 0.2553, 0.05058), (0.7757, -0.4146, 0.05058), (0.09755, -0.9904, 0.05058), (0.09754, 0.9904, 0.05058), (-0.2553, -0.8417, 0.05058), (-0.9523, -0.2889, 0.05058), (0.4146, 0.7757, 0.05058), (0.9904, 0.09755, 0.05058), (-0.4691, 0.8777, 0.05058), (-0.8754, 0.08621, 0.05058), (0.8417, -0.2553, 0.05058), (0.2889, -0.9523, 0.05058), (-0.08621, 0.8754, 0.05058), (-0.8777, -0.4691, 0.05058), (-0.08621, -0.8754, 0.05058), (0.2553, 0.8417, 0.05058), (0.9523, 0.2889, 0.05058), (-0.6313, 0.7693, 0.05058), (-0.8754, -0.08621, 0.05058), (0.8754, -0.08621, 0.05058), (0.4691, -0.8777, 0.05058), (-0.2553, 0.8417, 0.05058), (-0.7693, -0.6313, 0.05058), (0.08621, -0.8754, 0.05058), (0.08621, 0.8754, 0.05058), (0.8777, 0.4691, 0.05058), (-0.7693, 0.6313, 0.05058), (-0.8417, -0.2553, 0.05058), (0.8754, 0.08622, 0.05058), (0.6313, -0.7693, 0.05058), (-0.4146, 0.7757, 0.05058), (-0.6313, -0.7693, 0.05058), (0.2553, -0.8417, 0.05058), (0.7693, 0.6313, 0.05058), (-0.8777, 0.4691, 0.05058), (-0.7757, -0.4146, 0.05058), (0.8417, 0.2553, 0.05058), (0.7693, -0.6313, 0.05058), (-0.09613, 0.976, 0.01264), (-0.2847, 0.9385, 0.01264), (-0.4623, 0.8649, 0.01264), (-0.6222, 0.7581, 0.01264), (-0.7581, 0.6222, 0.01264), (-0.8649, 0.4623, 0.01264), (-0.9385, 0.2847, 0.01264), (-0.976, 0.09613, 0.01264), (-0.976, -0.09613, 0.01264), (-0.9385, -0.2847, 0.01264), (-0.8649, -0.4623, 0.01264), (-0.7581, -0.6222, 0.01264), (-0.6222, -0.7581, 0.01264), (-0.4623, -0.8649, 0.01264), (-0.2847, -0.9385, 0.01264), (-0.09613, -0.976, 0.01264), (0.09613, -0.976, 0.01264), (0.2847, -0.9385, 0.01264), (0.4623, -0.8649, 0.01264), (0.6222, -0.7581, 0.01264), (0.7581, -0.6222, 0.01264), (0.8649, -0.4623, 0.01264), (0.9385, -0.2847, 0.01264), (0.976, -0.09613, 0.01264), (0.976, 0.09613, 0.01264), (0.9385, 0.2847, 0.01264), (0.8649, 0.4623, 0.01264), (0.7581, 0.6222, 0.01264), (0.6222, 0.7581, 0.01264), (0.4623, 0.8649, 0.01264), (0.2847, 0.9385, 0.01264), (0.09613, 0.976, 0.01264), (-0.08763, 0.8897, 0.01264), (-0.2595, 0.8555, 0.01264), (-0.4214, 0.7885, 0.01264), (-0.5672, 0.6911, 0.01264), (-0.6911, 0.5672, 0.01264), (-0.7885, 0.4214, 0.01264), (-0.8555, 0.2595, 0.01264), (-0.8897, 0.08763, 0.01264), (-0.8897, -0.08763, 0.01264), (-0.8555, -0.2595, 0.01264), (-0.7885, -0.4214, 0.01264), (-0.6911, -0.5672, 0.01264), (-0.5672, -0.6911, 0.01264), (-0.4214, -0.7885, 0.01264), (-0.2595, -0.8555, 0.01264), (-0.08763, -0.8897, 0.01264), (0.08763, -0.8897, 0.01264), (0.2595, -0.8555, 0.01264), (0.4214, -0.7885, 0.01264), (0.5672, -0.6911, 0.01264), (0.6911, -0.5672, 0.01264), (0.7885, -0.4214, 0.01264), (0.8555, -0.2595, 0.01264), (0.8897, -0.08763, 0.01264), (0.8897, 0.08763, 0.01264), (0.8555, 0.2595, 0.01264), (0.7885, 0.4214, 0.01264), (0.6911, 0.5672, 0.01264), (0.5672, 0.6911, 0.01264), (0.4214, 0.7885, 0.01264), (0.2595, 0.8555, 0.01264), (0.08763, 0.8897, 0.01264), (0.866, 0.3587, 0.0), (0.7794, 0.5208, 0.0), (-0.6628, 0.6628, 0.0), (-0.7794, 0.5208, 0.0), (-0.1829, -0.9194, 0.0), (2.98e-07, -0.9374, 0.0), (0.9374, 9.22e-07, 0.0), (0.9194, 0.1829, 0.0), (-0.3587, 0.866, 0.0), (-0.5208, 0.7794, 0.0), (-0.5208, -0.7794, 0.0), (-0.3587, -0.866, 0.0), (0.866, -0.3587, 0.0), (0.9194, -0.1829, 0.0), (-1.825e-07, 0.9374, 0.0), (-0.1829, 0.9194, 0.0), (-0.7794, -0.5208, 0.0), (-0.6628, -0.6628, 0.0), (0.1829, 0.9194, 0.0), (0.6628, -0.6628, 0.0), (0.7794, -0.5208, 0.0), (-0.9194, -0.1829, 0.0), (-0.866, -0.3587, 0.0), (0.5208, 0.7794, 0.0), (0.3587, 0.866, 0.0), (0.3587, -0.866, 0.0), (0.5208, -0.7794, 0.0), (-0.9194, 0.1829, 0.0), (-0.9374, 8.941e-08, 0.0), (0.6628, 0.6628, 0.0), (0.1829, -0.9194, 0.0), (-0.866, 0.3587, 0.0), (-0.09613, 0.976, 0.08851), (-0.2847, 0.9385, 0.08851), (-0.4623, 0.8649, 0.08851), (-0.6222, 0.7581, 0.08851), (-0.7581, 0.6222, 0.08851), (-0.8649, 0.4623, 0.08851), (-0.9385, 0.2847, 0.08851), (-0.976, 0.09613, 0.08851), (-0.976, -0.09613, 0.08851), (-0.9385, -0.2847, 0.08851), (-0.8649, -0.4623, 0.08851), (-0.7581, -0.6222, 0.08851), (-0.6222, -0.7581, 0.08851), (-0.4623, -0.8649, 0.08851), (-0.2847, -0.9385, 0.08851), (-0.09613, -0.976, 0.08851), (0.09613, -0.976, 0.08851), (0.2847, -0.9385, 0.08851), (0.4623, -0.8649, 0.08851), (0.6222, -0.7581, 0.08851), (0.7581, -0.6222, 0.08851), (0.8649, -0.4623, 0.08851), (0.9385, -0.2847, 0.08851), (0.976, -0.09613, 0.08851), (0.976, 0.09613, 0.08851), (0.9385, 0.2847, 0.08851), (0.8649, 0.4623, 0.08851), (0.7581, 0.6222, 0.08851), (0.6222, 0.7581, 0.08851), (0.4623, 0.8649, 0.08851), (0.2847, 0.9385, 0.08851), (0.09613, 0.976, 0.08851), (-0.08763, 0.8897, 0.08851), (-0.2595, 0.8555, 0.08851), (-0.4214, 0.7885, 0.08851), (-0.5672, 0.6911, 0.08851), (-0.6911, 0.5672, 0.08851), (-0.7885, 0.4214, 0.08851), (-0.8555, 0.2595, 0.08851), (-0.8897, 0.08763, 0.08851), (-0.8897, -0.08763, 0.08851), (-0.8555, -0.2595, 0.08851), (-0.7885, -0.4214, 0.08851), (-0.6911, -0.5672, 0.08851), (-0.5672, -0.6911, 0.08851), (-0.4214, -0.7885, 0.08851), (-0.2595, -0.8555, 0.08851), (-0.08763, -0.8897, 0.08851), (0.08763, -0.8897, 0.08851), (0.2595, -0.8555, 0.08851), (0.4214, -0.7885, 0.08851), (0.5672, -0.6911, 0.08851), (0.6911, -0.5672, 0.08851), (0.7885, -0.4214, 0.08851), (0.8555, -0.2595, 0.08851), (0.8897, -0.08763, 0.08851), (0.8897, 0.08763, 0.08851), (0.8555, 0.2595, 0.08851), (0.7885, 0.4214, 0.08851), (0.6911, 0.5672, 0.08851), (0.5672, 0.6911, 0.08851), (0.4214, 0.7885, 0.08851), (0.2595, 0.8555, 0.08851), (0.08763, 0.8897, 0.08851), (0.866, 0.3587, 0.1012), (0.7794, 0.5208, 0.1012), (-0.6628, 0.6628, 0.1012), (-0.7794, 0.5208, 0.1012), (-0.1829, -0.9194, 0.1012), (2.999e-07, -0.9374, 0.1012), (0.9374, 9.22e-07, 0.1012), (0.9194, 0.1829, 0.1012), (-0.3587, 0.866, 0.1012), (-0.5208, 0.7794, 0.1012), (-0.5208, -0.7794, 0.1012), (-0.3587, -0.866, 0.1012), (0.866, -0.3587, 0.1012), (0.9194, -0.1829, 0.1012), (-1.825e-07, 0.9374, 0.1012), (-0.1829, 0.9194, 0.1012), (-0.7794, -0.5208, 0.1012), (-0.6628, -0.6628, 0.1012), (0.1829, 0.9194, 0.1012), (0.6628, -0.6628, 0.1012), (0.7794, -0.5208, 0.1012), (-0.9194, -0.1829, 0.1012), (-0.866, -0.3587, 0.1012), (0.5208, 0.7794, 0.1012), (0.3587, 0.866, 0.1012), (0.3587, -0.866, 0.1012), (0.5208, -0.7794, 0.1012), (-0.9194, 0.1829, 0.1012), (-0.9374, 8.941e-08, 0.1012), (0.6628, 0.6628, 0.1012), (0.1829, -0.9194, 0.1012), (-0.866, 0.3587, 0.1012), (-0.622, 0.622, 0.05058), (-0.4887, 0.7314, 0.05058), (-0.5529, -0.8275, 0.05058), (-0.3808, -0.9194, 0.05058), (0.4887, -0.7314, 0.05058), (0.3366, -0.8126, 0.05058), (0.7037, 0.7037, 0.05058), (0.5529, 0.8275, 0.05058), (-0.9194, 0.3808, 0.05058), (-0.9761, 0.1942, 0.05058), (-0.622, -0.622, 0.05058), (-0.7314, -0.4887, 0.05058), (0.7314, 0.4887, 0.05058), (0.8126, 0.3366, 0.05058), (0.8275, -0.5529, 0.05058), (0.9194, -0.3808, 0.05058), (-0.7314, 0.4887, 0.05058), (-0.1942, -0.9761, 0.05058), (0.622, -0.622, 0.05058), (0.3808, 0.9194, 0.05058), (-0.9952, 7.451e-08, 0.05058), (-0.4887, -0.7314, 0.05058), (0.622, 0.622, 0.05058), (0.9761, -0.1942, 0.05058), (-1.881e-07, 0.9952, 0.05058), (-0.1942, 0.9761, 0.05058), (-0.8126, 0.3366, 0.05058), (0.7314, -0.4887, 0.05058), (3.241e-07, -0.9952, 0.05058), (0.1942, 0.9761, 0.05058), (-0.9761, -0.1942, 0.05058), (-0.3366, -0.8126, 0.05058), (0.4887, 0.7314, 0.05058), (0.9952, 9.611e-07, 0.05058), (-0.3808, 0.9194, 0.05058), (-0.8627, 0.1716, 0.05058), (0.8126, -0.3366, 0.05058), (0.1942, -0.9761, 0.05058), (-0.1716, -0.8627, 0.05058), (-0.9194, -0.3808, 0.05058), (0.3366, 0.8126, 0.05058), (0.9761, 0.1942, 0.05058), (-0.5529, 0.8275, 0.05058), (-0.8796, 1.024e-07, 0.05058), (0.8627, -0.1716, 0.05058), (0.3808, -0.9194, 0.05058), (-0.1716, 0.8627, 0.05058), (-1.807e-07, 0.8796, 0.05058), (-0.8275, -0.5529, 0.05058), (2.719e-07, -0.8796, 0.05058), (0.1716, 0.8627, 0.05058), (0.9194, 0.3808, 0.05058), (-0.7037, 0.7037, 0.05058), (-0.8627, -0.1716, 0.05058), (0.8796, 8.848e-07, 0.05058), (0.5529, -0.8275, 0.05058), (-0.3366, 0.8126, 0.05058), (-0.7037, -0.7037, 0.05058), (0.1716, -0.8627, 0.05058), (0.8275, 0.5529, 0.05058), (-0.8275, 0.5529, 0.05058), (-0.8126, -0.3366, 0.05058), (0.8627, 0.1716, 0.05058), (0.7037, -0.7037, 0.05058), (-1.867e-07, 0.9807, 0.01264), (-0.1913, 0.9619, 0.01264), (-0.3753, 0.9061, 0.01264), (-0.5449, 0.8155, 0.01264), (-0.6935, 0.6935, 0.01264), (-0.8155, 0.5449, 0.01264), (-0.9061, 0.3753, 0.01264), (-0.9619, 0.1913, 0.01264), (-0.9807, 7.862e-08, 0.01264), (-0.9619, -0.1913, 0.01264), (-0.9061, -0.3753, 0.01264), (-0.8155, -0.5449, 0.01264), (-0.6935, -0.6935, 0.01264), (-0.5449, -0.8155, 0.01264), (-0.3753, -0.9061, 0.01264), (-0.1913, -0.9619, 0.01264), (3.178e-07, -0.9807, 0.01264), (0.1913, -0.9619, 0.01264), (0.3753, -0.9061, 0.01264), (0.5449, -0.8155, 0.01264), (0.6935, -0.6935, 0.01264), (0.8155, -0.5449, 0.01264), (0.9061, -0.3753, 0.01264), (0.9619, -0.1913, 0.01264), (0.9807, 9.512e-07, 0.01264), (0.9619, 0.1913, 0.01264), (0.9061, 0.3753, 0.01264), (0.8155, 0.5449, 0.01264), (0.6935, 0.6935, 0.01264), (0.5449, 0.8155, 0.01264), (0.3753, 0.9061, 0.01264), (0.1913, 0.9619, 0.01264), (-1.805e-07, 0.894, 0.01264), (-0.1744, 0.8769, 0.01264), (-0.3421, 0.826, 0.01264), (-0.4967, 0.7434, 0.01264), (-0.6322, 0.6322, 0.01264), (-0.7434, 0.4967, 0.01264), (-0.826, 0.3421, 0.01264), (-0.8769, 0.1744, 0.01264), (-0.894, 9.91e-08, 0.01264), (-0.8769, -0.1744, 0.01264), (-0.826, -0.3421, 0.01264), (-0.7434, -0.4967, 0.01264), (-0.6322, -0.6322, 0.01264), (-0.4967, -0.7434, 0.01264), (-0.3421, -0.826, 0.01264), (-0.1744, -0.8769, 0.01264), (2.784e-07, -0.894, 0.01264), (0.1744, -0.8769, 0.01264), (0.3421, -0.826, 0.01264), (0.4967, -0.7434, 0.01264), (0.6322, -0.6322, 0.01264), (0.7434, -0.4967, 0.01264), (0.826, -0.3421, 0.01264), (0.8769, -0.1744, 0.01264), (0.894, 8.939e-07, 0.01264), (0.8769, 0.1744, 0.01264), (0.826, 0.3421, 0.01264), (0.7434, 0.4967, 0.01264), (0.6322, 0.6322, 0.01264), (0.4967, 0.7434, 0.01264), (0.3421, 0.826, 0.01264), (0.1744, 0.8769, 0.01264), (-1.867e-07, 0.9807, 0.08851), (-0.1913, 0.9619, 0.08851), (-0.3753, 0.9061, 0.08851), (-0.5449, 0.8155, 0.08851), (-0.6935, 0.6935, 0.08851), (-0.8155, 0.5449, 0.08851), (-0.9061, 0.3753, 0.08851), (-0.9619, 0.1913, 0.08851), (-0.9807, 7.862e-08, 0.08851), (-0.9619, -0.1913, 0.08851), (-0.9061, -0.3753, 0.08851), (-0.8155, -0.5449, 0.08851), (-0.6935, -0.6935, 0.08851), (-0.5449, -0.8155, 0.08851), (-0.3753, -0.9061, 0.08851), (-0.1913, -0.9619, 0.08851), (3.182e-07, -0.9807, 0.08851), (0.1913, -0.9619, 0.08851), (0.3753, -0.9061, 0.08851), (0.5449, -0.8155, 0.08851), (0.6935, -0.6935, 0.08851), (0.8155, -0.5449, 0.08851), (0.9061, -0.3753, 0.08851), (0.9619, -0.1913, 0.08851), (0.9807, 9.512e-07, 0.08851), (0.9619, 0.1913, 0.08851), (0.9061, 0.3753, 0.08851), (0.8155, 0.5449, 0.08851), (0.6935, 0.6935, 0.08851), (0.5449, 0.8155, 0.08851), (0.3753, 0.9061, 0.08851), (0.1913, 0.9619, 0.08851), (-1.805e-07, 0.894, 0.08851), (-0.1744, 0.8769, 0.08851), (-0.3421, 0.826, 0.08851), (-0.4967, 0.7434, 0.08851), (-0.6322, 0.6322, 0.08851), (-0.7434, 0.4967, 0.08851), (-0.826, 0.3421, 0.08851), (-0.8769, 0.1744, 0.08851), (-0.894, 9.91e-08, 0.08851), (-0.8769, -0.1744, 0.08851), (-0.826, -0.3421, 0.08851), (-0.7434, -0.4967, 0.08851), (-0.6322, -0.6322, 0.08851), (-0.4967, -0.7434, 0.08851), (-0.3421, -0.826, 0.08851), (-0.1744, -0.8769, 0.08851), (2.789e-07, -0.894, 0.08851), (0.1744, -0.8769, 0.08851), (0.3421, -0.826, 0.08851), (0.4967, -0.7434, 0.08851), (0.6322, -0.6322, 0.08851), (0.7434, -0.4967, 0.08851), (0.826, -0.3421, 0.08851), (0.8769, -0.1744, 0.08851), (0.894, 8.939e-07, 0.08851), (0.8769, 0.1744, 0.08851), (0.826, 0.3421, 0.08851), (0.7434, 0.4967, 0.08851), (0.6322, 0.6322, 0.08851), (0.4967, 0.7434, 0.08851), (0.3421, 0.826, 0.08851), (0.1744, 0.8769, 0.08851)], [], [(0, 154, 410, 192), (0, 192, 442, 186), (0, 186, 443, 193), (0, 193, 411, 154), (1, 132, 388, 194), (1, 194, 420, 164), (1, 164, 421, 195), (1, 195, 389, 132), (2, 143, 399, 196), (2, 196, 431, 175), (2, 175, 432, 197), (2, 197, 400, 143), (3, 152, 408, 198), (3, 198, 440, 184), (3, 184, 441, 199), (3, 199, 409, 152), (4, 130, 386, 200), (4, 200, 418, 162), (4, 162, 419, 201), (4, 201, 387, 130), (5, 141, 397, 202), (5, 202, 429, 173), (5, 173, 430, 203), (5, 203, 398, 141), (6, 150, 406, 204), (6, 204, 438, 182), (6, 182, 439, 205), (6, 205, 407, 150), (7, 128, 384, 206), (7, 206, 416, 160), (7, 160, 417, 207), (7, 207, 385, 128), (8, 139, 395, 208), (8, 208, 427, 171), (8, 171, 428, 209), (8, 209, 396, 139), (9, 159, 415, 210), (9, 210, 447, 191), (9, 191, 416, 206), (9, 206, 384, 159), (10, 148, 404, 211), (10, 211, 436, 180), (10, 180, 437, 212), (10, 212, 405, 148), (11, 137, 393, 213), (11, 213, 425, 169), (11, 169, 426, 214), (11, 214, 394, 137), (12, 157, 413, 215), (12, 215, 445, 189), (12, 189, 446, 216), (12, 216, 414, 157), (13, 146, 402, 217), (13, 217, 434, 178), (13, 178, 435, 218), (13, 218, 403, 146), (14, 135, 391, 219), (14, 219, 423, 167), (14, 167, 424, 220), (14, 220, 392, 135), (15, 155, 411, 193), (15, 193, 443, 187), (15, 187, 444, 221), (15, 221, 412, 155), (16, 144, 400, 197), (16, 197, 432, 176), (16, 176, 433, 222), (16, 222, 401, 144), (17, 133, 389, 195), (17, 195, 421, 165), (17, 165, 422, 223), (17, 223, 390, 133), (18, 153, 409, 199), (18, 199, 441, 185), (18, 185, 442, 192), (18, 192, 410, 153), (19, 131, 387, 201), (19, 201, 419, 163), (19, 163, 420, 194), (19, 194, 388, 131), (20, 142, 398, 203), (20, 203, 430, 174), (20, 174, 431, 196), (20, 196, 399, 142), (21, 151, 407, 205), (21, 205, 439, 183), (21, 183, 440, 198), (21, 198, 408, 151), (22, 129, 385, 207), (22, 207, 417, 161), (22, 161, 418, 200), (22, 200, 386, 129), (23, 140, 396, 209), (23, 209, 428, 172), (23, 172, 429, 202), (23, 202, 397, 140), (24, 149, 405, 212), (24, 212, 437, 181), (24, 181, 438, 204), (24, 204, 406, 149), (25, 138, 394, 214), (25, 214, 426, 170), (25, 170, 427, 208), (25, 208, 395, 138), (26, 158, 414, 216), (26, 216, 446, 190), (26, 190, 447, 210), (26, 210, 415, 158), (27, 147, 403, 218), (27, 218, 435, 179), (27, 179, 436, 211), (27, 211, 404, 147), (28, 136, 392, 220), (28, 220, 424, 168), (28, 168, 425, 213), (28, 213, 393, 136), (29, 156, 412, 221), (29, 221, 444, 188), (29, 188, 445, 215), (29, 215, 413, 156), (30, 145, 401, 222), (30, 222, 433, 177), (30, 177, 434, 217), (30, 217, 402, 145), (31, 134, 390, 223), (31, 223, 422, 166), (31, 166, 423, 219), (31, 219, 391, 134), (32, 288, 474, 250), (32, 250, 475, 289), (32, 289, 507, 282), (32, 282, 506, 288), (33, 290, 452, 228), (33, 228, 453, 291), (33, 291, 485, 260), (33, 260, 484, 290), (34, 292, 463, 239), (34, 239, 464, 293), (34, 293, 496, 271), (34, 271, 495, 292), (35, 294, 472, 248), (35, 248, 473, 295), (35, 295, 505, 280), (35, 280, 504, 294), (36, 296, 450, 226), (36, 226, 451, 297), (36, 297, 483, 258), (36, 258, 482, 296), (37, 298, 461, 237), (37, 237, 462, 299), (37, 299, 494, 269), (37, 269, 493, 298), (38, 300, 470, 246), (38, 246, 471, 301), (38, 301, 503, 278), (38, 278, 502, 300), (39, 302, 448, 224), (39, 224, 449, 303), (39, 303, 481, 256), (39, 256, 480, 302), (40, 304, 459, 235), (40, 235, 460, 305), (40, 305, 492, 267), (40, 267, 491, 304), (41, 306, 479, 255), (41, 255, 448, 302), (41, 302, 480, 287), (41, 287, 511, 306), (42, 307, 468, 244), (42, 244, 469, 308), (42, 308, 501, 276), (42, 276, 500, 307), (43, 309, 457, 233), (43, 233, 458, 310), (43, 310, 490, 265), (43, 265, 489, 309), (44, 311, 477, 253), (44, 253, 478, 312), (44, 312, 510, 285), (44, 285, 509, 311), (45, 313, 466, 242), (45, 242, 467, 314), (45, 314, 499, 274), (45, 274, 498, 313), (46, 315, 455, 231), (46, 231, 456, 316), (46, 316, 488, 263), (46, 263, 487, 315), (47, 289, 475, 251), (47, 251, 476, 317), (47, 317, 508, 283), (47, 283, 507, 289), (48, 293, 464, 240), (48, 240, 465, 318), (48, 318, 497, 272), (48, 272, 496, 293), (49, 291, 453, 229), (49, 229, 454, 319), (49, 319, 486, 261), (49, 261, 485, 291), (50, 295, 473, 249), (50, 249, 474, 288), (50, 288, 506, 281), (50, 281, 505, 295), (51, 297, 451, 227), (51, 227, 452, 290), (51, 290, 484, 259), (51, 259, 483, 297), (52, 299, 462, 238), (52, 238, 463, 292), (52, 292, 495, 270), (52, 270, 494, 299), (53, 301, 471, 247), (53, 247, 472, 294), (53, 294, 504, 279), (53, 279, 503, 301), (54, 303, 449, 225), (54, 225, 450, 296), (54, 296, 482, 257), (54, 257, 481, 303), (55, 305, 460, 236), (55, 236, 461, 298), (55, 298, 493, 268), (55, 268, 492, 305), (56, 308, 469, 245), (56, 245, 470, 300), (56, 300, 502, 277), (56, 277, 501, 308), (57, 310, 458, 234), (57, 234, 459, 304), (57, 304, 491, 266), (57, 266, 490, 310), (58, 312, 478, 254), (58, 254, 479, 306), (58, 306, 511, 286), (58, 286, 510, 312), (59, 314, 467, 243), (59, 243, 468, 307), (59, 307, 500, 275), (59, 275, 499, 314), (60, 316, 456, 232), (60, 232, 457, 309), (60, 309, 489, 264), (60, 264, 488, 316), (61, 317, 476, 252), (61, 252, 477, 311), (61, 311, 509, 284), (61, 284, 508, 317), (62, 318, 465, 241), (62, 241, 466, 313), (62, 313, 498, 273), (62, 273, 497, 318), (63, 319, 454, 230), (63, 230, 455, 315), (63, 315, 487, 262), (63, 262, 486, 319), (64, 320, 420, 163), (64, 163, 419, 321), (64, 321, 483, 259), (64, 259, 484, 320), (65, 322, 397, 141), (65, 141, 398, 323), (65, 323, 462, 237), (65, 237, 461, 322), (66, 324, 435, 178), (66, 178, 434, 325), (66, 325, 498, 274), (66, 274, 499, 324), (67, 326, 412, 156), (67, 156, 413, 327), (67, 327, 477, 252), (67, 252, 476, 326), (68, 328, 390, 134), (68, 134, 391, 329), (68, 329, 455, 230), (68, 230, 454, 328), (69, 330, 428, 171), (69, 171, 427, 331), (69, 331, 491, 267), (69, 267, 492, 330), (70, 332, 443, 186), (70, 186, 442, 333), (70, 333, 506, 282), (70, 282, 507, 332), (71, 334, 405, 149), (71, 149, 406, 335), (71, 335, 470, 245), (71, 245, 469, 334), (72, 336, 421, 164), (72, 164, 420, 320), (72, 320, 484, 260), (72, 260, 485, 336), (73, 323, 398, 142), (73, 142, 399, 337), (73, 337, 463, 238), (73, 238, 462, 323), (74, 338, 436, 179), (74, 179, 435, 324), (74, 324, 499, 275), (74, 275, 500, 338), (75, 327, 413, 157), (75, 157, 414, 339), (75, 339, 478, 253), (75, 253, 477, 327), (76, 329, 391, 135), (76, 135, 392, 340), (76, 340, 456, 231), (76, 231, 455, 329), (77, 341, 429, 172), (77, 172, 428, 330), (77, 330, 492, 268), (77, 268, 493, 341), (78, 342, 444, 187), (78, 187, 443, 332), (78, 332, 507, 283), (78, 283, 508, 342), (79, 335, 406, 150), (79, 150, 407, 343), (79, 343, 471, 246), (79, 246, 470, 335), (80, 344, 384, 128), (80, 128, 385, 345), (80, 345, 449, 224), (80, 224, 448, 344), (81, 346, 422, 165), (81, 165, 421, 336), (81, 336, 485, 261), (81, 261, 486, 346), (82, 347, 437, 180), (82, 180, 436, 338), (82, 338, 500, 276), (82, 276, 501, 347), (83, 337, 399, 143), (83, 143, 400, 348), (83, 348, 464, 239), (83, 239, 463, 337), (84, 339, 414, 158), (84, 158, 415, 349), (84, 349, 479, 254), (84, 254, 478, 339), (85, 340, 392, 136), (85, 136, 393, 350), (85, 350, 457, 232), (85, 232, 456, 340), (86, 351, 430, 173), (86, 173, 429, 341), (86, 341, 493, 269), (86, 269, 494, 351), (87, 352, 445, 188), (87, 188, 444, 342), (87, 342, 508, 284), (87, 284, 509, 352), (88, 343, 407, 151), (88, 151, 408, 353), (88, 353, 472, 247), (88, 247, 471, 343), (89, 345, 385, 129), (89, 129, 386, 354), (89, 354, 450, 225), (89, 225, 449, 345), (90, 355, 423, 166), (90, 166, 422, 346), (90, 346, 486, 262), (90, 262, 487, 355), (91, 356, 438, 181), (91, 181, 437, 347), (91, 347, 501, 277), (91, 277, 502, 356), (92, 348, 400, 144), (92, 144, 401, 357), (92, 357, 465, 240), (92, 240, 464, 348), (93, 349, 415, 159), (93, 159, 384, 344), (93, 344, 448, 255), (93, 255, 479, 349), (94, 358, 431, 174), (94, 174, 430, 351), (94, 351, 494, 270), (94, 270, 495, 358), (95, 350, 393, 137), (95, 137, 394, 359), (95, 359, 458, 233), (95, 233, 457, 350), (96, 360, 446, 189), (96, 189, 445, 352), (96, 352, 509, 285), (96, 285, 510, 360), (97, 353, 408, 152), (97, 152, 409, 361), (97, 361, 473, 248), (97, 248, 472, 353), (98, 354, 386, 130), (98, 130, 387, 362), (98, 362, 451, 226), (98, 226, 450, 354), (99, 363, 424, 167), (99, 167, 423, 355), (99, 355, 487, 263), (99, 263, 488, 363), (100, 364, 439, 182), (100, 182, 438, 356), (100, 356, 502, 278), (100, 278, 503, 364), (101, 357, 401, 145), (101, 145, 402, 365), (101, 365, 466, 241), (101, 241, 465, 357), (102, 366, 417, 160), (102, 160, 416, 367), (102, 367, 480, 256), (102, 256, 481, 366), (103, 359, 394, 138), (103, 138, 395, 368), (103, 368, 459, 234), (103, 234, 458, 359), (104, 369, 432, 175), (104, 175, 431, 358), (104, 358, 495, 271), (104, 271, 496, 369), (105, 370, 447, 190), (105, 190, 446, 360), (105, 360, 510, 286), (105, 286, 511, 370), (106, 361, 409, 153), (106, 153, 410, 371), (106, 371, 474, 249), (106, 249, 473, 361), (107, 362, 387, 131), (107, 131, 388, 372), (107, 372, 452, 227), (107, 227, 451, 362), (108, 373, 425, 168), (108, 168, 424, 363), (108, 363, 488, 264), (108, 264, 489, 373), (109, 374, 440, 183), (109, 183, 439, 364), (109, 364, 503, 279), (109, 279, 504, 374), (110, 365, 402, 146), (110, 146, 403, 375), (110, 375, 467, 242), (110, 242, 466, 365), (111, 376, 418, 161), (111, 161, 417, 366), (111, 366, 481, 257), (111, 257, 482, 376), (112, 368, 395, 139), (112, 139, 396, 377), (112, 377, 460, 235), (112, 235, 459, 368), (113, 378, 433, 176), (113, 176, 432, 369), (113, 369, 496, 272), (113, 272, 497, 378), (114, 367, 416, 191), (114, 191, 447, 370), (114, 370, 511, 287), (114, 287, 480, 367), (115, 371, 410, 154), (115, 154, 411, 379), (115, 379, 475, 250), (115, 250, 474, 371), (116, 372, 388, 132), (116, 132, 389, 380), (116, 380, 453, 228), (116, 228, 452, 372), (117, 381, 426, 169), (117, 169, 425, 373), (117, 373, 489, 265), (117, 265, 490, 381), (118, 382, 441, 184), (118, 184, 440, 374), (118, 374, 504, 280), (118, 280, 505, 382), (119, 375, 403, 147), (119, 147, 404, 383), (119, 383, 468, 243), (119, 243, 467, 375), (120, 321, 419, 162), (120, 162, 418, 376), (120, 376, 482, 258), (120, 258, 483, 321), (121, 377, 396, 140), (121, 140, 397, 322), (121, 322, 461, 236), (121, 236, 460, 377), (122, 325, 434, 177), (122, 177, 433, 378), (122, 378, 497, 273), (122, 273, 498, 325), (123, 379, 411, 155), (123, 155, 412, 326), (123, 326, 476, 251), (123, 251, 475, 379), (124, 380, 389, 133), (124, 133, 390, 328), (124, 328, 454, 229), (124, 229, 453, 380), (125, 331, 427, 170), (125, 170, 426, 381), (125, 381, 490, 266), (125, 266, 491, 331), (126, 333, 442, 185), (126, 185, 441, 382), (126, 382, 505, 281), (126, 281, 506, 333), (127, 383, 404, 148), (127, 148, 405, 334), (127, 334, 469, 244), (127, 244, 468, 383)])
_uv = me_circle.uv_layers.new(name='UVMap')
_uv.uv.foreach_set('vector', [0.0, 0.0, 1.0, 0.0, 1.0, 1.0, 0.0, 1.0, 0.0, 0.0, 1.0, 0.0, 1.0, 1.0, 0.0, 1.0, 0.0, 0.0, 1.0, 0.0, 1.0, 1.0, 0.0, 1.0, 0.0, 0.0, 1.0, 0.0, 1.0, 1.0, 0.0, 1.0, 0.0, 0.0, 1.0, 0.0, 1.0, 1.0, 0.0, 1.0, 0.0, 0.0, 1.0, 0.0, 1.0, 1.0, 0.0, 1.0, 0.0, 0.0, 1.0, 0.0, 1.0, 1.0, 0.0, 1.0, 0.0, 0.0, 1.0, 0.0, 1.0, 1.0, 0.0, 1.0, 0.0, 0.0, 1.0, 0.0, 1.0, 1.0, 0.0, 1.0, 0.0, 0.0, 1.0, 0.0, 1.0, 1.0, 0.0, 1.0, 0.0, 0.0, 1.0, 0.0, 1.0, 1.0, 0.0, 1.0, 0.0, 0.0, 1.0, 0.0, 1.0, 1.0, 0.0, 1.0, 0.0, 0.0, 1.0, 0.0, 1.0, 1.0, 0.0, 1.0, 0.0, 0.0, 1.0, 0.0, 1.0, 1.0, 0.0, 1.0, 0.0, 0.0, 1.0, 0.0, 1.0, 1.0, 0.0, 1.0, 0.0, 0.0, 1.0, 0.0, 1.0, 1.0, 0.0, 1.0, 0.0, 0.0, 1.0, 0.0, 1.0, 1.0, 0.0, 1.0, 0.0, 0.0, 1.0, 0.0, 1.0, 1.0, 0.0, 1.0, 0.0, 0.0, 1.0, 0.0, 1.0, 1.0, 0.0, 1.0, 0.0, 0.0, 1.0, 0.0, 1.0, 1.0, 0.0, 1.0, 0.0, 0.0, 1.0, 0.0, 1.0, 1.0, 0.0, 1.0, 0.0, 0.0, 1.0, 0.0, 1.0, 1.0, 0.0, 1.0, 0.0, 0.0, 1.0, 0.0, 1.0, 1.0, 0.0, 1.0, 0.0, 0.0, 1.0, 0.0, 1.0, 1.0, 0.0, 1.0, 0.0, 0.0, 1.0, 0.0, 1.0, 1.0, 0.0, 1.0, 0.0, 0.0, 1.0, 0.0, 1.0, 1.0, 0.0, 1.0, 0.0, 0.0, 1.0, 0.0, 1.0, 1.0, 0.0, 1.0, 0.0, 0.0, 1.0, 0.0, 1.0, 1.0, 0.0, 1.0, 0.0, 0.0, 1.0, 0.0, 1.0, 1.0, 0.0, 1.0, 0.0, 0.0, 1.0, 0.0, 1.0, 1.0, 0.0, 1.0, 0.0, 0.0, 1.0, 0.0, 1.0, 1.0, 0.0, 1.0, 0.0, 0.0, 1.0, 0.0, 1.0, 1.0, 0.0, 1.0, 0.0, 0.0, 1.0, 0.0, 1.0, 1.0, 0.0, 1.0, 0.0, 0.0, 1.0, 0.0, 1.0, 1.0, 0.0, 1.0, 0.0, 0.0, 1.0, 0.0, 1.0, 1.0, 0.0, 1.0, 0.0, 0.0, 1.0, 0.0, 1.0, 1.0, 0.0, 1.0, 0.0, 0.0, 1.0, 0.0, 1.0, 1.0, 0.0, 1.0, 0.0, 0.0, 1.0, 0.0, 1.0, 1.0, 0.0, 1.0, 0.0, 0.0, 1.0, 0.0, 1.0, 1.0, 0.0, 1.0, 0.0, 0.0, 1.0, 0.0, 1.0, 1.0, 0.0, 1.0, 0.0, 0.0, 1.0, 0.0, 1.0, 1.0, 0.0, 1.0, 0.0, 0.0, 1.0, 0.0, 1.0, 1.0, 0.0, 1.0, 0.0, 0.0, 1.0, 0.0, 1.0, 1.0, 0.0, 1.0, 0.0, 0.0, 1.0, 0.0, 1.0, 1.0, 0.0, 1.0, 0.0, 0.0, 1.0, 0.0, 1.0, 1.0, 0.0, 1.0, 0.0, 0.0, 1.0, 0.0, 1.0, 1.0, 0.0, 1.0, 0.0, 0.0, 1.0, 0.0, 1.0, 1.0, 0.0, 1.0, 0.0, 0.0, 1.0, 0.0, 1.0, 1.0, 0.0, 1.0, 0.0, 0.0, 1.0, 0.0, 1.0, 1.0, 0.0, 1.0, 0.0, 0.0, 1.0, 0.0, 1.0, 1.0, 0.0, 1.0, 0.0, 0.0, 1.0, 0.0, 1.0, 1.0, 0.0, 1.0, 0.0, 0.0, 1.0, 0.0, 1.0, 1.0, 0.0, 1.0, 0.0, 0.0, 1.0, 0.0, 1.0, 1.0, 0.0, 1.0, 0.0, 0.0, 1.0, 0.0, 1.0, 1.0, 0.0, 1.0, 0.0, 0.0, 1.0, 0.0, 1.0, 1.0, 0.0, 1.0, 0.0, 0.0, 1.0, 0.0, 1.0, 1.0, 0.0, 1.0, 0.0, 0.0, 1.0, 0.0, 1.0, 1.0, 0.0, 1.0, 0.0, 0.0, 1.0, 0.0, 1.0, 1.0, 0.0, 1.0, 0.0, 0.0, 1.0, 0.0, 1.0, 1.0, 0.0, 1.0, 0.0, 0.0, 1.0, 0.0, 1.0, 1.0, 0.0, 1.0, 0.0, 0.0, 1.0, 0.0, 1.0, 1.0, 0.0, 1.0, 0.0, 0.0, 1.0, 0.0, 1.0, 1.0, 0.0, 1.0, 0.0, 0.0, 1.0, 0.0, 1.0, 1.0, 0.0, 1.0, 0.0, 0.0, 1.0, 0.0, 1.0, 1.0, 0.0, 1.0, 0.0, 0.0, 1.0, 0.0, 1.0, 1.0, 0.0, 1.0, 0.0, 0.0, 1.0, 0.0, 1.0, 1.0, 0.0, 1.0, 0.0, 0.0, 1.0, 0.0, 1.0, 1.0, 0.0, 1.0, 0.0, 0.0, 1.0, 0.0, 1.0, 1.0, 0.0, 1.0, 0.0, 0.0, 1.0, 0.0, 1.0, 1.0, 0.0, 1.0, 0.0, 0.0, 1.0, 0.0, 1.0, 1.0, 0.0, 1.0, 0.0, 0.0, 1.0, 0.0, 1.0, 1.0, 0.0, 1.0, 0.0, 0.0, 1.0, 0.0, 1.0, 1.0, 0.0, 1.0, 0.0, 0.0, 1.0, 0.0, 1.0, 1.0, 0.0, 1.0, 0.0, 0.0, 1.0, 0.0, 1.0, 1.0, 0.0, 1.0, 0.0, 0.0, 1.0, 0.0, 1.0, 1.0, 0.0, 1.0, 0.0, 0.0, 1.0, 0.0, 1.0, 1.0, 0.0, 1.0, 0.0, 0.0, 1.0, 0.0, 1.0, 1.0, 0.0, 1.0, 0.0, 0.0, 1.0, 0.0, 1.0, 1.0, 0.0, 1.0, 0.0, 0.0, 1.0, 0.0, 1.0, 1.0, 0.0, 1.0, 0.0, 0.0, 1.0, 0.0, 1.0, 1.0, 0.0, 1.0, 0.0, 0.0, 1.0, 0.0, 1.0, 1.0, 0.0, 1.0, 0.0, 0.0, 1.0, 0.0, 1.0, 1.0, 0.0, 1.0, 0.0, 0.0, 1.0, 0.0, 1.0, 1.0, 0.0, 1.0, 0.0, 0.0, 1.0, 0.0, 1.0, 1.0, 0.0, 1.0, 0.0, 0.0, 1.0, 0.0, 1.0, 1.0, 0.0, 1.0, 0.0, 0.0, 1.0, 0.0, 1.0, 1.0, 0.0, 1.0, 0.0, 0.0, 1.0, 0.0, 1.0, 1.0, 0.0, 1.0, 0.0, 0.0, 1.0, 0.0, 1.0, 1.0, 0.0, 1.0, 0.0, 0.0, 1.0, 0.0, 1.0, 1.0, 0.0, 1.0, 0.0, 0.0, 1.0, 0.0, 1.0, 1.0, 0.0, 1.0, 0.0, 0.0, 1.0, 0.0, 1.0, 1.0, 0.0, 1.0, 0.0, 0.0, 1.0, 0.0, 1.0, 1.0, 0.0, 1.0, 0.0, 0.0, 1.0, 0.0, 1.0, 1.0, 0.0, 1.0, 0.0, 0.0, 1.0, 0.0, 1.0, 1.0, 0.0, 1.0, 0.0, 0.0, 1.0, 0.0, 1.0, 1.0, 0.0, 1.0, 0.0, 0.0, 1.0, 0.0, 1.0, 1.0, 0.0, 1.0, 0.0, 0.0, 1.0, 0.0, 1.0, 1.0, 0.0, 1.0, 0.0, 0.0, 1.0, 0.0, 1.0, 1.0, 0.0, 1.0, 0.0, 0.0, 1.0, 0.0, 1.0, 1.0, 0.0, 1.0, 0.0, 0.0, 1.0, 0.0, 1.0, 1.0, 0.0, 1.0, 0.0, 0.0, 1.0, 0.0, 1.0, 1.0, 0.0, 1.0, 0.0, 0.0, 1.0, 0.0, 1.0, 1.0, 0.0, 1.0, 0.4196, 0.5063, 0.4483, 0.4876, 0.8688, 0.7674, 0.4866, 0.9591, 0.4196, 0.5063, 0.4866, 0.9591, 0.1289, 0.8282, 0.3844, 0.5057, 0.0, 0.0, 1.0, 0.0, 1.0, 1.0, 0.0, 1.0, 0.0, 0.0, 1.0, 0.0, 1.0, 1.0, 0.0, 1.0, 0.0, 0.0, 1.0, 0.0, 1.0, 1.0, 0.0, 1.0, 0.0, 0.0, 1.0, 0.0, 1.0, 1.0, 0.0, 1.0, 0.0, 0.0, 1.0, 0.0, 1.0, 1.0, 0.0, 1.0, 0.0, 0.0, 1.0, 0.0, 1.0, 1.0, 0.0, 1.0, 0.0, 0.0, 1.0, 0.0, 1.0, 1.0, 0.0, 1.0, 0.0, 0.0, 1.0, 0.0, 1.0, 1.0, 0.0, 1.0, 0.0, 0.0, 1.0, 0.0, 1.0, 1.0, 0.0, 1.0, 0.0, 0.0, 1.0, 0.0, 1.0, 1.0, 0.0, 1.0, 0.0, 0.0, 1.0, 0.0, 1.0, 1.0, 0.0, 1.0, 0.0, 0.0, 1.0, 0.0, 1.0, 1.0, 0.0, 1.0, 0.0, 0.0, 1.0, 0.0, 1.0, 1.0, 0.0, 1.0, 0.0, 0.0, 1.0, 0.0, 1.0, 1.0, 0.0, 1.0, 0.0, 0.0, 1.0, 0.0, 1.0, 1.0, 0.0, 1.0, 0.0, 0.0, 1.0, 0.0, 1.0, 1.0, 0.0, 1.0, 0.0, 0.0, 1.0, 0.0, 1.0, 1.0, 0.0, 1.0, 0.0, 0.0, 1.0, 0.0, 1.0, 1.0, 0.0, 1.0, 0.0, 0.0, 1.0, 0.0, 1.0, 1.0, 0.0, 1.0, 0.0, 0.0, 1.0, 0.0, 1.0, 1.0, 0.0, 1.0, 0.0, 0.0, 1.0, 0.0, 1.0, 1.0, 0.0, 1.0, 0.0, 0.0, 1.0, 0.0, 1.0, 1.0, 0.0, 1.0, 0.0, 0.0, 1.0, 0.0, 1.0, 1.0, 0.0, 1.0, 0.0, 0.0, 1.0, 0.0, 1.0, 1.0, 0.0, 1.0, 0.0, 0.0, 1.0, 0.0, 1.0, 1.0, 0.0, 1.0, 0.0, 0.0, 1.0, 0.0, 1.0, 1.0, 0.0, 1.0, 0.0, 0.0, 1.0, 0.0, 1.0, 1.0, 0.0, 1.0, 0.0, 0.0, 1.0, 0.0, 1.0, 1.0, 0.0, 1.0, 0.0, 0.0, 1.0, 0.0, 1.0, 1.0, 0.0, 1.0, 0.0, 0.0, 1.0, 0.0, 1.0, 1.0, 0.0, 1.0, 0.0, 0.0, 1.0, 0.0, 1.0, 1.0, 0.0, 1.0, 0.0, 0.0, 1.0, 0.0, 1.0, 1.0, 0.0, 1.0, 0.0, 0.0, 1.0, 0.0, 1.0, 1.0, 0.0, 1.0, 0.0, 0.0, 1.0, 0.0, 1.0, 1.0, 0.0, 1.0, 0.0, 0.0, 1.0, 0.0, 1.0, 1.0, 0.0, 1.0, 0.0, 0.0, 1.0, 0.0, 1.0, 1.0, 0.0, 1.0, 0.0, 0.0, 1.0, 0.0, 1.0, 1.0, 0.0, 1.0, 0.0, 0.0, 1.0, 0.0, 1.0, 1.0, 0.0, 1.0, 0.0, 0.0, 1.0, 0.0, 1.0, 1.0, 0.0, 1.0, 0.0, 0.0, 1.0, 0.0, 1.0, 1.0, 0.0, 1.0, 0.0, 0.0, 1.0, 0.0, 1.0, 1.0, 0.0, 1.0, 0.0, 0.0, 1.0, 0.0, 1.0, 1.0, 0.0, 1.0, 0.0, 0.0, 1.0, 0.0, 1.0, 1.0, 0.0, 1.0, 0.0, 0.0, 1.0, 0.0, 1.0, 1.0, 0.0, 1.0, 0.0, 0.0, 1.0, 0.0, 1.0, 1.0, 0.0, 1.0, 0.0, 0.0, 1.0, 0.0, 1.0, 1.0, 0.0, 1.0, 0.0, 0.0, 1.0, 0.0, 1.0, 1.0, 0.0, 1.0, 0.0, 0.0, 1.0, 0.0, 1.0, 1.0, 0.0, 1.0, 0.0, 0.0, 1.0, 0.0, 1.0, 1.0, 0.0, 1.0, 0.0, 0.0, 1.0, 0.0, 1.0, 1.0, 0.0, 1.0, 0.0, 0.0, 1.0, 0.0, 1.0, 1.0, 0.0, 1.0, 0.0, 0.0, 1.0, 0.0, 1.0, 1.0, 0.0, 1.0, 0.0, 0.0, 1.0, 0.0, 1.0, 1.0, 0.0, 1.0, 0.0, 0.0, 1.0, 0.0, 1.0, 1.0, 0.0, 1.0, 0.0, 0.0, 1.0, 0.0, 1.0, 1.0, 0.0, 1.0, 0.0, 0.0, 1.0, 0.0, 1.0, 1.0, 0.0, 1.0, 0.0, 0.0, 1.0, 0.0, 1.0, 1.0, 0.0, 1.0, 0.0, 0.0, 1.0, 0.0, 1.0, 1.0, 0.0, 1.0, 0.0, 0.0, 1.0, 0.0, 1.0, 1.0, 0.0, 1.0, 0.0, 0.0, 1.0, 0.0, 1.0, 1.0, 0.0, 1.0, 0.0, 0.0, 1.0, 0.0, 1.0, 1.0, 0.0, 1.0, 0.0, 0.0, 1.0, 0.0, 1.0, 1.0, 0.0, 1.0, 0.0, 0.0, 1.0, 0.0, 1.0, 1.0, 0.0, 1.0, 0.0, 0.0, 1.0, 0.0, 1.0, 1.0, 0.0, 1.0, 0.0, 0.0, 1.0, 0.0, 1.0, 1.0, 0.0, 1.0, 0.0, 0.0, 1.0, 0.0, 1.0, 1.0, 0.0, 1.0, 0.0, 0.0, 1.0, 0.0, 1.0, 1.0, 0.0, 1.0, 0.0, 0.0, 1.0, 0.0, 1.0, 1.0, 0.0, 1.0, 0.0, 0.0, 1.0, 0.0, 1.0, 1.0, 0.0, 1.0, 0.0, 0.0, 1.0, 0.0, 1.0, 1.0, 0.0, 1.0, 0.0, 0.0, 1.0, 0.0, 1.0, 1.0, 0.0, 1.0, 0.0, 0.0, 1.0, 0.0, 1.0, 1.0, 0.0, 1.0, 0.0, 0.0, 1.0, 0.0, 1.0, 1.0, 0.0, 1.0, 0.0, 0.0, 1.0, 0.0, 1.0, 1.0, 0.0, 1.0, 0.0, 0.0, 1.0, 0.0, 1.0, 1.0, 0.0, 1.0, 0.0, 0.0, 1.0, 0.0, 1.0, 1.0, 0.0, 1.0, 0.0, 0.0, 1.0, 0.0, 1.0, 1.0, 0.0, 1.0, 0.0, 0.0, 1.0, 0.0, 1.0, 1.0, 0.0, 1.0, 0.0, 0.0, 1.0, 0.0, 1.0, 1.0, 0.0, 1.0, 0.0, 0.0, 1.0, 0.0, 1.0, 1.0, 0.0, 1.0, 0.0, 0.0, 1.0, 0.0, 1.0, 1.0, 0.0, 1.0, 0.0, 0.0, 1.0, 0.0, 1.0, 1.0, 0.0, 1.0, 0.0, 0.0, 1.0, 0.0, 1.0, 1.0, 0.0, 1.0, 0.0, 0.0, 1.0, 0.0, 1.0, 1.0, 0.0, 1.0, 0.0, 0.0, 1.0, 0.0, 1.0, 1.0, 0.0, 1.0, 0.0, 0.0, 1.0, 0.0, 1.0, 1.0, 0.0, 1.0, 0.0, 0.0, 1.0, 0.0, 1.0, 1.0, 0.0, 1.0, 0.0, 0.0, 1.0, 0.0, 1.0, 1.0, 0.0, 1.0, 0.0, 0.0, 1.0, 0.0, 1.0, 1.0, 0.0, 1.0, 0.0, 0.0, 1.0, 0.0, 1.0, 1.0, 0.0, 1.0, 0.0, 0.0, 1.0, 0.0, 1.0, 1.0, 0.0, 1.0, 0.0, 0.0, 1.0, 0.0, 1.0, 1.0, 0.0, 1.0, 0.0, 0.0, 1.0, 0.0, 1.0, 1.0, 0.0, 1.0, 0.0, 0.0, 1.0, 0.0, 1.0, 1.0, 0.0, 1.0, 0.0, 0.0, 1.0, 0.0, 1.0, 1.0, 0.0, 1.0, 0.0, 0.0, 1.0, 0.0, 1.0, 1.0, 0.0, 1.0, 0.0, 0.0, 1.0, 0.0, 1.0, 1.0, 0.0, 1.0, 0.0, 0.0, 1.0, 0.0, 1.0, 1.0, 0.0, 1.0, 0.0, 0.0, 1.0, 0.0, 1.0, 1.0, 0.0, 1.0, 0.0, 0.0, 1.0, 0.0, 1.0, 1.0, 0.0, 1.0, 0.0, 0.0, 1.0, 0.0, 1.0, 1.0, 0.0, 1.0, 0.0, 0.0, 1.0, 0.0, 1.0, 1.0, 0.0, 1.0, 0.0, 0.0, 1.0, 0.0, 1.0, 1.0, 0.0, 1.0, 0.0, 0.0, 1.0, 0.0, 1.0, 1.0, 0.0, 1.0, 0.0, 0.0, 1.0, 0.0, 1.0, 1.0, 0.0, 1.0, 0.0, 0.0, 1.0, 0.0, 1.0, 1.0, 0.0, 1.0, 0.0, 0.0, 1.0, 0.0, 1.0, 1.0, 0.0, 1.0, 0.0, 0.0, 1.0, 0.0, 1.0, 1.0, 0.0, 1.0, 0.0, 0.0, 1.0, 0.0, 1.0, 1.0, 0.0, 1.0, 0.0, 0.0, 1.0, 0.0, 1.0, 1.0, 0.0, 1.0, 0.0, 0.0, 1.0, 0.0, 1.0, 1.0, 0.0, 1.0, 0.0, 0.0, 1.0, 0.0, 1.0, 1.0, 0.0, 1.0, 0.0, 0.0, 1.0, 0.0, 1.0, 1.0, 0.0, 1.0, 0.0, 0.0, 1.0, 0.0, 1.0, 1.0, 0.0, 1.0, 0.0, 0.0, 1.0, 0.0, 1.0, 1.0, 0.0, 1.0, 0.0, 0.0, 1.0, 0.0, 1.0, 1.0, 0.0, 1.0, 0.0, 0.0, 1.0, 0.0, 1.0, 1.0, 0.0, 1.0, 0.0, 0.0, 1.0, 0.0, 1.0, 1.0, 0.0, 1.0, 0.0, 0.0, 1.0, 0.0, 1.0, 1.0, 0.0, 1.0, 0.0, 0.0, 1.0, 0.0, 1.0, 1.0, 0.0, 1.0, 0.0, 0.0, 1.0, 0.0, 1.0, 1.0, 0.0, 1.0, 0.0, 0.0, 1.0, 0.0, 1.0, 1.0, 0.0, 1.0, 0.0, 0.0, 1.0, 0.0, 1.0, 1.0, 0.0, 1.0, 0.0, 0.0, 1.0, 0.0, 1.0, 1.0, 0.0, 1.0, 0.0, 0.0, 1.0, 0.0, 1.0, 1.0, 0.0, 1.0, 0.4011, 0.4353, 0.3724, 0.4538, 9.792e-05, 0.2807, 0.2562, 0.004173, 0.4011, 0.4353, 0.2562, 0.004173, 0.6831, 9.792e-05, 0.4343, 0.4394, 0.0, 0.0, 1.0, 0.0, 1.0, 1.0, 0.0, 1.0, 0.0, 0.0, 1.0, 0.0, 1.0, 1.0, 0.0, 1.0, 0.0, 0.0, 1.0, 0.0, 1.0, 1.0, 0.0, 1.0, 0.0, 0.0, 1.0, 0.0, 1.0, 1.0, 0.0, 1.0, 0.0, 0.0, 1.0, 0.0, 1.0, 1.0, 0.0, 1.0, 0.0, 0.0, 1.0, 0.0, 1.0, 1.0, 0.0, 1.0, 0.0, 0.0, 1.0, 0.0, 1.0, 1.0, 0.0, 1.0, 0.0, 0.0, 1.0, 0.0, 1.0, 1.0, 0.0, 1.0, 0.0, 0.0, 1.0, 0.0, 1.0, 1.0, 0.0, 1.0, 0.0, 0.0, 1.0, 0.0, 1.0, 1.0, 0.0, 1.0, 0.0, 0.0, 1.0, 0.0, 1.0, 1.0, 0.0, 1.0, 0.0, 0.0, 1.0, 0.0, 1.0, 1.0, 0.0, 1.0, 0.0, 0.0, 1.0, 0.0, 1.0, 1.0, 0.0, 1.0, 0.0, 0.0, 1.0, 0.0, 1.0, 1.0, 0.0, 1.0, 0.0, 0.0, 1.0, 0.0, 1.0, 1.0, 0.0, 1.0, 0.0, 0.0, 1.0, 0.0, 1.0, 1.0, 0.0, 1.0, 0.0, 0.0, 1.0, 0.0, 1.0, 1.0, 0.0, 1.0, 0.0, 0.0, 1.0, 0.0, 1.0, 1.0, 0.0, 1.0, 0.0, 0.0, 1.0, 0.0, 1.0, 1.0, 0.0, 1.0, 0.0, 0.0, 1.0, 0.0, 1.0, 1.0, 0.0, 1.0, 0.0, 0.0, 1.0, 0.0, 1.0, 1.0, 0.0, 1.0, 0.0, 0.0, 1.0, 0.0, 1.0, 1.0, 0.0, 1.0, 0.0, 0.0, 1.0, 0.0, 1.0, 1.0, 0.0, 1.0, 0.0, 0.0, 1.0, 0.0, 1.0, 1.0, 0.0, 1.0, 0.0, 0.0, 1.0, 0.0, 1.0, 1.0, 0.0, 1.0, 0.0, 0.0, 1.0, 0.0, 1.0, 1.0, 0.0, 1.0, 0.0, 0.0, 1.0, 0.0, 1.0, 1.0, 0.0, 1.0, 0.0, 0.0, 1.0, 0.0, 1.0, 1.0, 0.0, 1.0, 0.0, 0.0, 1.0, 0.0, 1.0, 1.0, 0.0, 1.0, 0.0, 0.0, 1.0, 0.0, 1.0, 1.0, 0.0, 1.0, 0.0, 0.0, 1.0, 0.0, 1.0, 1.0, 0.0, 1.0, 0.0, 0.0, 1.0, 0.0, 1.0, 1.0, 0.0, 1.0, 0.0, 0.0, 1.0, 0.0, 1.0, 1.0, 0.0, 1.0, 0.0, 0.0, 1.0, 0.0, 1.0, 1.0, 0.0, 1.0, 0.0, 0.0, 1.0, 0.0, 1.0, 1.0, 0.0, 1.0, 0.0, 0.0, 1.0, 0.0, 1.0, 1.0, 0.0, 1.0, 0.0, 0.0, 1.0, 0.0, 1.0, 1.0, 0.0, 1.0, 0.0, 0.0, 1.0, 0.0, 1.0, 1.0, 0.0, 1.0, 0.0, 0.0, 1.0, 0.0, 1.0, 1.0, 0.0, 1.0, 0.0, 0.0, 1.0, 0.0, 1.0, 1.0, 0.0, 1.0, 0.0, 0.0, 1.0, 0.0, 1.0, 1.0, 0.0, 1.0, 0.0, 0.0, 1.0, 0.0, 1.0, 1.0, 0.0, 1.0, 0.0, 0.0, 1.0, 0.0, 1.0, 1.0, 0.0, 1.0, 0.0, 0.0, 1.0, 0.0, 1.0, 1.0, 0.0, 1.0, 0.0, 0.0, 1.0, 0.0, 1.0, 1.0, 0.0, 1.0, 0.0, 0.0, 1.0, 0.0, 1.0, 1.0, 0.0, 1.0, 0.0, 0.0, 1.0, 0.0, 1.0, 1.0, 0.0, 1.0, 0.0, 0.0, 1.0, 0.0, 1.0, 1.0, 0.0, 1.0, 0.0, 0.0, 1.0, 0.0, 1.0, 1.0, 0.0, 1.0, 0.0, 0.0, 1.0, 0.0, 1.0, 1.0, 0.0, 1.0, 0.0, 0.0, 1.0, 0.0, 1.0, 1.0, 0.0, 1.0, 0.0, 0.0, 1.0, 0.0, 1.0, 1.0, 0.0, 1.0, 0.0, 0.0, 1.0, 0.0, 1.0, 1.0, 0.0, 1.0, 0.0, 0.0, 1.0, 0.0, 1.0, 1.0, 0.0, 1.0, 0.0, 0.0, 1.0, 0.0, 1.0, 1.0, 0.0, 1.0, 0.0, 0.0, 1.0, 0.0, 1.0, 1.0, 0.0, 1.0, 0.0, 0.0, 1.0, 0.0, 1.0, 1.0, 0.0, 1.0, 0.0, 0.0, 1.0, 0.0, 1.0, 1.0, 0.0, 1.0, 0.0, 0.0, 1.0, 0.0, 1.0, 1.0, 0.0, 1.0, 0.0, 0.0, 1.0, 0.0, 1.0, 1.0, 0.0, 1.0, 0.0, 0.0, 1.0, 0.0, 1.0, 1.0, 0.0, 1.0, 0.0, 0.0, 1.0, 0.0, 1.0, 1.0, 0.0, 1.0, 0.0, 0.0, 1.0, 0.0, 1.0, 1.0, 0.0, 1.0, 0.0, 0.0, 1.0, 0.0, 1.0, 1.0, 0.0, 1.0, 0.0, 0.0, 1.0, 0.0, 1.0, 1.0, 0.0, 1.0, 0.0, 0.0, 1.0, 0.0, 1.0, 1.0, 0.0, 1.0, 0.0, 0.0, 1.0, 0.0, 1.0, 1.0, 0.0, 1.0, 0.0, 0.0, 1.0, 0.0, 1.0, 1.0, 0.0, 1.0, 0.0, 0.0, 1.0, 0.0, 1.0, 1.0, 0.0, 1.0, 0.0, 0.0, 1.0, 0.0, 1.0, 1.0, 0.0, 1.0, 0.0, 0.0, 1.0, 0.0, 1.0, 1.0, 0.0, 1.0, 0.0, 0.0, 1.0, 0.0, 1.0, 1.0, 0.0, 1.0, 0.0, 0.0, 1.0, 0.0, 1.0, 1.0, 0.0, 1.0, 0.0, 0.0, 1.0, 0.0, 1.0, 1.0, 0.0, 1.0, 0.0, 0.0, 1.0, 0.0, 1.0, 1.0, 0.0, 1.0, 0.0, 0.0, 1.0, 0.0, 1.0, 1.0, 0.0, 1.0, 0.0, 0.0, 1.0, 0.0, 1.0, 1.0, 0.0, 1.0, 0.0, 0.0, 1.0, 0.0, 1.0, 1.0, 0.0, 1.0, 0.0, 0.0, 1.0, 0.0, 1.0, 1.0, 0.0, 1.0, 0.0, 0.0, 1.0, 0.0, 1.0, 1.0, 0.0, 1.0, 0.0, 0.0, 1.0, 0.0, 1.0, 1.0, 0.0, 1.0, 0.0, 0.0, 1.0, 0.0, 1.0, 1.0, 0.0, 1.0, 0.0, 0.0, 1.0, 0.0, 1.0, 1.0, 0.0, 1.0, 0.0, 0.0, 1.0, 0.0, 1.0, 1.0, 0.0, 1.0, 0.0, 0.0, 1.0, 0.0, 1.0, 1.0, 0.0, 1.0, 0.0, 0.0, 1.0, 0.0, 1.0, 1.0, 0.0, 1.0, 0.0, 0.0, 1.0, 0.0, 1.0, 1.0, 0.0, 1.0, 0.0, 0.0, 1.0, 0.0, 1.0, 1.0, 0.0, 1.0, 0.0, 0.0, 1.0, 0.0, 1.0, 1.0, 0.0, 1.0, 0.0, 0.0, 1.0, 0.0, 1.0, 1.0, 0.0, 1.0, 0.0, 0.0, 1.0, 0.0, 1.0, 1.0, 0.0, 1.0, 0.0, 0.0, 1.0, 0.0, 1.0, 1.0, 0.0, 1.0, 0.0, 0.0, 1.0, 0.0, 1.0, 1.0, 0.0, 1.0, 0.0, 0.0, 1.0, 0.0, 1.0, 1.0, 0.0, 1.0, 0.0, 0.0, 1.0, 0.0, 1.0, 1.0, 0.0, 1.0, 0.0, 0.0, 1.0, 0.0, 1.0, 1.0, 0.0, 1.0, 0.0, 0.0, 1.0, 0.0, 1.0, 1.0, 0.0, 1.0, 0.0, 0.0, 1.0, 0.0, 1.0, 1.0, 0.0, 1.0, 0.0, 0.0, 1.0, 0.0, 1.0, 1.0, 0.0, 1.0, 0.0, 0.0, 1.0, 0.0, 1.0, 1.0, 0.0, 1.0, 0.0, 0.0, 1.0, 0.0, 1.0, 1.0, 0.0, 1.0, 0.0, 0.0, 1.0, 0.0, 1.0, 1.0, 0.0, 1.0, 0.0, 0.0, 1.0, 0.0, 1.0, 1.0, 0.0, 1.0, 0.0, 0.0, 1.0, 0.0, 1.0, 1.0, 0.0, 1.0, 0.0, 0.0, 1.0, 0.0, 1.0, 1.0, 0.0, 1.0, 0.0, 0.0, 1.0, 0.0, 1.0, 1.0, 0.0, 1.0, 0.0, 0.0, 1.0, 0.0, 1.0, 1.0, 0.0, 1.0, 0.0, 0.0, 1.0, 0.0, 1.0, 1.0, 0.0, 1.0, 0.0, 0.0, 1.0, 0.0, 1.0, 1.0, 0.0, 1.0, 0.0, 0.0, 1.0, 0.0, 1.0, 1.0, 0.0, 1.0, 0.0, 0.0, 1.0, 0.0, 1.0, 1.0, 0.0, 1.0, 0.0, 0.0, 1.0, 0.0, 1.0, 1.0, 0.0, 1.0, 0.0, 0.0, 1.0, 0.0, 1.0, 1.0, 0.0, 1.0, 0.0, 0.0, 1.0, 0.0, 1.0, 1.0, 0.0, 1.0, 0.0, 0.0, 1.0, 0.0, 1.0, 1.0, 0.0, 1.0, 0.0, 0.0, 1.0, 0.0, 1.0, 1.0, 0.0, 1.0, 0.0, 0.0, 1.0, 0.0, 1.0, 1.0, 0.0, 1.0, 0.0, 0.0, 1.0, 0.0, 1.0, 1.0, 0.0, 1.0, 0.0, 0.0, 1.0, 0.0, 1.0, 1.0, 0.0, 1.0, 0.0, 0.0, 1.0, 0.0, 1.0, 1.0, 0.0, 1.0, 0.0, 0.0, 1.0, 0.0, 1.0, 1.0, 0.0, 1.0, 0.0, 0.0, 1.0, 0.0, 1.0, 1.0, 0.0, 1.0, 0.0, 0.0, 1.0, 0.0, 1.0, 1.0, 0.0, 1.0, 0.0, 0.0, 1.0, 0.0, 1.0, 1.0, 0.0, 1.0, 0.0, 0.0, 1.0, 0.0, 1.0, 1.0, 0.0, 1.0, 0.0, 0.0, 1.0, 0.0, 1.0, 1.0, 0.0, 1.0, 0.0, 0.0, 1.0, 0.0, 1.0, 1.0, 0.0, 1.0, 0.0, 0.0, 1.0, 0.0, 1.0, 1.0, 0.0, 1.0, 0.0, 0.0, 1.0, 0.0, 1.0, 1.0, 0.0, 1.0, 0.0, 0.0, 1.0, 0.0, 1.0, 1.0, 0.0, 1.0, 0.0, 0.0, 1.0, 0.0, 1.0, 1.0, 0.0, 1.0, 0.0, 0.0, 1.0, 0.0, 1.0, 1.0, 0.0, 1.0, 0.0, 0.0, 1.0, 0.0, 1.0, 1.0, 0.0, 1.0, 0.0, 0.0, 1.0, 0.0, 1.0, 1.0, 0.0, 1.0, 0.0, 0.0, 1.0, 0.0, 1.0, 1.0, 0.0, 1.0, 0.0, 0.0, 1.0, 0.0, 1.0, 1.0, 0.0, 1.0, 0.0, 0.0, 1.0, 0.0, 1.0, 1.0, 0.0, 1.0, 0.0, 0.0, 1.0, 0.0, 1.0, 1.0, 0.0, 1.0, 0.0, 0.0, 1.0, 0.0, 1.0, 1.0, 0.0, 1.0, 0.0, 0.0, 1.0, 0.0, 1.0, 1.0, 0.0, 1.0, 0.0, 0.0, 1.0, 0.0, 1.0, 1.0, 0.0, 1.0, 0.0, 0.0, 1.0, 0.0, 1.0, 1.0, 0.0, 1.0, 0.0, 0.0, 1.0, 0.0, 1.0, 1.0, 0.0, 1.0, 0.0, 0.0, 1.0, 0.0, 1.0, 1.0, 0.0, 1.0, 0.0, 0.0, 1.0, 0.0, 1.0, 1.0, 0.0, 1.0, 0.0, 0.0, 1.0, 0.0, 1.0, 1.0, 0.0, 1.0, 0.0, 0.0, 1.0, 0.0, 1.0, 1.0, 0.0, 1.0, 0.0, 0.0, 1.0, 0.0, 1.0, 1.0, 0.0, 1.0, 0.0, 0.0, 1.0, 0.0, 1.0, 1.0, 0.0, 1.0, 0.0, 0.0, 1.0, 0.0, 1.0, 1.0, 0.0, 1.0, 0.0, 0.0, 1.0, 0.0, 1.0, 1.0, 0.0, 1.0, 0.0, 0.0, 1.0, 0.0, 1.0, 1.0, 0.0, 1.0, 0.0, 0.0, 1.0, 0.0, 1.0, 1.0, 0.0, 1.0, 0.0, 0.0, 1.0, 0.0, 1.0, 1.0, 0.0, 1.0, 0.0, 0.0, 1.0, 0.0, 1.0, 1.0, 0.0, 1.0, 0.0, 0.0, 1.0, 0.0, 1.0, 1.0, 0.0, 1.0, 0.0, 0.0, 1.0, 0.0, 1.0, 1.0, 0.0, 1.0, 0.0, 0.0, 1.0, 0.0, 1.0, 1.0, 0.0, 1.0, 0.0, 0.0, 1.0, 0.0, 1.0, 1.0, 0.0, 1.0, 0.0, 0.0, 1.0, 0.0, 1.0, 1.0, 0.0, 1.0, 0.0, 0.0, 1.0, 0.0, 1.0, 1.0, 0.0, 1.0, 0.0, 0.0, 1.0, 0.0, 1.0, 1.0, 0.0, 1.0, 0.0, 0.0, 1.0, 0.0, 1.0, 1.0, 0.0, 1.0, 0.0, 0.0, 1.0, 0.0, 1.0, 1.0, 0.0, 1.0, 0.0, 0.0, 1.0, 0.0, 1.0, 1.0, 0.0, 1.0, 0.0, 0.0, 1.0, 0.0, 1.0, 1.0, 0.0, 1.0, 0.0, 0.0, 1.0, 0.0, 1.0, 1.0, 0.0, 1.0, 0.0, 0.0, 1.0, 0.0, 1.0, 1.0, 0.0, 1.0, 0.0, 0.0, 1.0, 0.0, 1.0, 1.0, 0.0, 1.0, 0.0, 0.0, 1.0, 0.0, 1.0, 1.0, 0.0, 1.0, 0.0, 0.0, 1.0, 0.0, 1.0, 1.0, 0.0, 1.0, 0.0, 0.0, 1.0, 0.0, 1.0, 1.0, 0.0, 1.0, 0.0, 0.0, 1.0, 0.0, 1.0, 1.0, 0.0, 1.0, 0.0, 0.0, 1.0, 0.0, 1.0, 1.0, 0.0, 1.0, 0.0, 0.0, 1.0, 0.0, 1.0, 1.0, 0.0, 1.0, 0.0, 0.0, 1.0, 0.0, 1.0, 1.0, 0.0, 1.0, 0.0, 0.0, 1.0, 0.0, 1.0, 1.0, 0.0, 1.0, 0.0, 0.0, 1.0, 0.0, 1.0, 1.0, 0.0, 1.0, 0.0, 0.0, 1.0, 0.0, 1.0, 1.0, 0.0, 1.0, 0.0, 0.0, 1.0, 0.0, 1.0, 1.0, 0.0, 1.0, 0.0, 0.0, 1.0, 0.0, 1.0, 1.0, 0.0, 1.0, 0.0, 0.0, 1.0, 0.0, 1.0, 1.0, 0.0, 1.0, 0.3668, 0.4828, 0.3844, 0.5057, 0.1289, 0.8282, 9.792e-05, 0.5695, 0.3668, 0.4828, 9.792e-05, 0.5695, 9.792e-05, 0.2807, 0.3724, 0.4538, 0.0, 0.0, 1.0, 0.0, 1.0, 1.0, 0.0, 1.0, 0.0, 0.0, 1.0, 0.0, 1.0, 1.0, 0.0, 1.0, 0.0, 0.0, 1.0, 0.0, 1.0, 1.0, 0.0, 1.0, 0.0, 0.0, 1.0, 0.0, 1.0, 1.0, 0.0, 1.0, 0.0, 0.0, 1.0, 0.0, 1.0, 1.0, 0.0, 1.0, 0.0, 0.0, 1.0, 0.0, 1.0, 1.0, 0.0, 1.0, 0.0, 0.0, 1.0, 0.0, 1.0, 1.0, 0.0, 1.0, 0.0, 0.0, 1.0, 0.0, 1.0, 1.0, 0.0, 1.0, 0.0, 0.0, 1.0, 0.0, 1.0, 1.0, 0.0, 1.0, 0.0, 0.0, 1.0, 0.0, 1.0, 1.0, 0.0, 1.0, 0.0, 0.0, 1.0, 0.0, 1.0, 1.0, 0.0, 1.0, 0.0, 0.0, 1.0, 0.0, 1.0, 1.0, 0.0, 1.0, 0.0, 0.0, 1.0, 0.0, 1.0, 1.0, 0.0, 1.0, 0.0, 0.0, 1.0, 0.0, 1.0, 1.0, 0.0, 1.0, 0.0, 0.0, 1.0, 0.0, 1.0, 1.0, 0.0, 1.0, 0.0, 0.0, 1.0, 0.0, 1.0, 1.0, 0.0, 1.0, 0.0, 0.0, 1.0, 0.0, 1.0, 1.0, 0.0, 1.0, 0.0, 0.0, 1.0, 0.0, 1.0, 1.0, 0.0, 1.0, 0.0, 0.0, 1.0, 0.0, 1.0, 1.0, 0.0, 1.0, 0.0, 0.0, 1.0, 0.0, 1.0, 1.0, 0.0, 1.0, 0.0, 0.0, 1.0, 0.0, 1.0, 1.0, 0.0, 1.0, 0.0, 0.0, 1.0, 0.0, 1.0, 1.0, 0.0, 1.0, 0.0, 0.0, 1.0, 0.0, 1.0, 1.0, 0.0, 1.0, 0.0, 0.0, 1.0, 0.0, 1.0, 1.0, 0.0, 1.0, 0.0, 0.0, 1.0, 0.0, 1.0, 1.0, 0.0, 1.0, 0.0, 0.0, 1.0, 0.0, 1.0, 1.0, 0.0, 1.0, 0.0, 0.0, 1.0, 0.0, 1.0, 1.0, 0.0, 1.0, 0.0, 0.0, 1.0, 0.0, 1.0, 1.0, 0.0, 1.0, 0.0, 0.0, 1.0, 0.0, 1.0, 1.0, 0.0, 1.0, 0.0, 0.0, 1.0, 0.0, 1.0, 1.0, 0.0, 1.0, 0.0, 0.0, 1.0, 0.0, 1.0, 1.0, 0.0, 1.0, 0.0, 0.0, 1.0, 0.0, 1.0, 1.0, 0.0, 1.0, 0.0, 0.0, 1.0, 0.0, 1.0, 1.0, 0.0, 1.0, 0.0, 0.0, 1.0, 0.0, 1.0, 1.0, 0.0, 1.0, 0.0, 0.0, 1.0, 0.0, 1.0, 1.0, 0.0, 1.0, 0.0, 0.0, 1.0, 0.0, 1.0, 1.0, 0.0, 1.0, 0.0, 0.0, 1.0, 0.0, 1.0, 1.0, 0.0, 1.0, 0.0, 0.0, 1.0, 0.0, 1.0, 1.0, 0.0, 1.0, 0.0, 0.0, 1.0, 0.0, 1.0, 1.0, 0.0, 1.0, 0.0, 0.0, 1.0, 0.0, 1.0, 1.0, 0.0, 1.0, 0.0, 0.0, 1.0, 0.0, 1.0, 1.0, 0.0, 1.0, 0.0, 0.0, 1.0, 0.0, 1.0, 1.0, 0.0, 1.0, 0.0, 0.0, 1.0, 0.0, 1.0, 1.0, 0.0, 1.0, 0.0, 0.0, 1.0, 0.0, 1.0, 1.0, 0.0, 1.0, 0.0, 0.0, 1.0, 0.0, 1.0, 1.0, 0.0, 1.0, 0.0, 0.0, 1.0, 0.0, 1.0, 1.0, 0.0, 1.0, 0.0, 0.0, 1.0, 0.0, 1.0, 1.0, 0.0, 1.0, 0.0, 0.0, 1.0, 0.0, 1.0, 1.0, 0.0, 1.0, 0.0, 0.0, 1.0, 0.0, 1.0, 1.0, 0.0, 1.0, 0.0, 0.0, 1.0, 0.0, 1.0, 1.0, 0.0, 1.0, 0.0, 0.0, 1.0, 0.0, 1.0, 1.0, 0.0, 1.0, 0.0, 0.0, 1.0, 0.0, 1.0, 1.0, 0.0, 1.0, 0.0, 0.0, 1.0, 0.0, 1.0, 1.0, 0.0, 1.0, 0.0, 0.0, 1.0, 0.0, 1.0, 1.0, 0.0, 1.0, 0.0, 0.0, 1.0, 0.0, 1.0, 1.0, 0.0, 1.0, 0.0, 0.0, 1.0, 0.0, 1.0, 1.0, 0.0, 1.0, 0.0, 0.0, 1.0, 0.0, 1.0, 1.0, 0.0, 1.0, 0.0, 0.0, 1.0, 0.0, 1.0, 1.0, 0.0, 1.0, 0.0, 0.0, 1.0, 0.0, 1.0, 1.0, 0.0, 1.0, 0.0, 0.0, 1.0, 0.0, 1.0, 1.0, 0.0, 1.0, 0.0, 0.0, 1.0, 0.0, 1.0, 1.0, 0.0, 1.0, 0.0, 0.0, 1.0, 0.0, 1.0, 1.0, 0.0, 1.0, 0.0, 0.0, 1.0, 0.0, 1.0, 1.0, 0.0, 1.0, 0.0, 0.0, 1.0, 0.0, 1.0, 1.0, 0.0, 1.0, 0.0, 0.0, 1.0, 0.0, 1.0, 1.0, 0.0, 1.0, 0.0, 0.0, 1.0, 0.0, 1.0, 1.0, 0.0, 1.0, 0.0, 0.0, 1.0, 0.0, 1.0, 1.0, 0.0, 1.0, 0.0, 0.0, 1.0, 0.0, 1.0, 1.0, 0.0, 1.0, 0.0, 0.0, 1.0, 0.0, 1.0, 1.0, 0.0, 1.0, 0.0, 0.0, 1.0, 0.0, 1.0, 1.0, 0.0, 1.0, 0.0, 0.0, 1.0, 0.0, 1.0, 1.0, 0.0, 1.0, 0.0, 0.0, 1.0, 0.0, 1.0, 1.0, 0.0, 1.0, 0.0, 0.0, 1.0, 0.0, 1.0, 1.0, 0.0, 1.0, 0.0, 0.0, 1.0, 0.0, 1.0, 1.0, 0.0, 1.0, 0.0, 0.0, 1.0, 0.0, 1.0, 1.0, 0.0, 1.0, 0.0, 0.0, 1.0, 0.0, 1.0, 1.0, 0.0, 1.0, 0.0, 0.0, 1.0, 0.0, 1.0, 1.0, 0.0, 1.0, 0.0, 0.0, 1.0, 0.0, 1.0, 1.0, 0.0, 1.0, 0.0, 0.0, 1.0, 0.0, 1.0, 1.0, 0.0, 1.0, 0.0, 0.0, 1.0, 0.0, 1.0, 1.0, 0.0, 1.0, 0.0, 0.0, 1.0, 0.0, 1.0, 1.0, 0.0, 1.0, 0.0, 0.0, 1.0, 0.0, 1.0, 1.0, 0.0, 1.0, 0.0, 0.0, 1.0, 0.0, 1.0, 1.0, 0.0, 1.0, 0.0, 0.0, 1.0, 0.0, 1.0, 1.0, 0.0, 1.0, 0.0, 0.0, 1.0, 0.0, 1.0, 1.0, 0.0, 1.0, 0.4512, 0.461, 0.9999, 0.3274, 0.8688, 0.7674, 0.4483, 0.4876, 0.0, 0.0, 1.0, 0.0, 1.0, 1.0, 0.0, 1.0, 0.0, 0.0, 1.0, 0.0, 1.0, 1.0, 0.0, 1.0, 0.4512, 0.461, 0.4343, 0.4394, 0.6831, 9.792e-05, 0.9999, 0.3274, 0.0, 0.0, 1.0, 0.0, 1.0, 1.0, 0.0, 1.0, 0.0, 0.0, 1.0, 0.0, 1.0, 1.0, 0.0, 1.0, 0.0, 0.0, 1.0, 0.0, 1.0, 1.0, 0.0, 1.0, 0.0, 0.0, 1.0, 0.0, 1.0, 1.0, 0.0, 1.0, 0.0, 0.0, 1.0, 0.0, 1.0, 1.0, 0.0, 1.0, 0.0, 0.0, 1.0, 0.0, 1.0, 1.0, 0.0, 1.0, 0.0, 0.0, 1.0, 0.0, 1.0, 1.0, 0.0, 1.0, 0.0, 0.0, 1.0, 0.0, 1.0, 1.0, 0.0, 1.0])
me_circle.materials.append(mat_material_002)
me_circle.use_remesh_preserve_volume = False
me_circle.use_remesh_preserve_attributes = False
me_circle.use_mirror_vertex_groups = False
me_circle.update()

# ---- objects
ob_lamp_003 = bpy.data.objects.new('Lamp.003', light_lamp_003)
ob_lamp_002 = bpy.data.objects.new('Lamp.002', light_lamp_002)
ob_lamp_001 = bpy.data.objects.new('Lamp.001', light_lamp_001)
ob_plane = bpy.data.objects.new('Plane', me_plane)
ob_cube = bpy.data.objects.new('Cube', me_cube_001)
ob_circle_001 = bpy.data.objects.new('Circle.001', me_circle_001)
ob_circle = bpy.data.objects.new('Circle', me_circle)
ob_lamp = bpy.data.objects.new('Lamp', light_lamp)
ob_camera = bpy.data.objects.new('Camera', cam_camera)

# ---- transforms, parenting, visibility, modifiers, constraints
ob_lamp_003.location = (-5.43, -3.044, -0.4164)
ob_lamp_003.rotation_euler = (0.6503, 0.05522, 1.866)
ob_lamp_003.lock_rotations_4d = False
ob_lamp_003.empty_display_type = 'ARROWS'
ob_lamp_003.color = (0.0, 0.0, 0.0, 0.0)
ob_lamp_003.lineart.crease_threshold = 0.0
ob_lamp_002.location = (4.836, -0.7615, -2.919)
ob_lamp_002.rotation_euler = (0.6503, 0.05522, 1.866)
ob_lamp_002.lock_rotations_4d = False
ob_lamp_002.empty_display_type = 'ARROWS'
ob_lamp_002.color = (0.0, 0.0, 0.0, 0.0)
ob_lamp_002.lineart.crease_threshold = 0.0
ob_lamp_001.location = (-4.889, 1.941, 6.175)
ob_lamp_001.rotation_euler = (0.6503, 0.05522, 1.866)
ob_lamp_001.lock_rotations_4d = False
ob_lamp_001.empty_display_type = 'ARROWS'
ob_lamp_001.color = (0.0, 0.0, 0.0, 0.0)
ob_lamp_001.lineart.crease_threshold = 0.0
ob_plane.location = (-0.07954, -0.01323, 1.666)
ob_plane.scale = (0.1657, 0.2026, 0.2697)
ob_plane.lineart.crease_threshold = 0.0
_m = ob_plane.modifiers.new('Subsurf', 'SUBSURF')
_m.uv_smooth = 'PRESERVE_CORNERS'
_m.quality = 2
_m.show_only_control_edges = False
ob_cube.location = (-0.07573, -0.008995, 1.418)
ob_cube.scale = (0.2177, 0.3118, 0.03718)
ob_cube.lineart.crease_threshold = 0.0
ob_circle_001.location = (-0.2206, 0.0009233, 0.4163)
ob_circle_001.rotation_euler = (0.0, 1.484, 0.0)
ob_circle_001.lineart.crease_threshold = 0.0
_m = ob_circle_001.modifiers.new('Subsurf', 'SUBSURF')
_m.uv_smooth = 'PRESERVE_CORNERS'
_m.quality = 2
_m.show_only_control_edges = False
ob_circle.location = (-0.01882, 0.0009233, 0.4163)
ob_circle.rotation_euler = (3.725e-09, 1.658, 3.725e-09)
ob_circle.lineart.crease_threshold = 0.0
ob_lamp.location = (4.076, 1.005, 5.904)
ob_lamp.rotation_euler = (0.6503, 0.05522, 1.866)
ob_lamp.lock_rotations_4d = False
ob_lamp.empty_display_type = 'ARROWS'
ob_lamp.color = (0.0, 0.0, 0.0, 0.0)
ob_lamp.lineart.crease_threshold = 0.0
ob_camera.location = (7.481, -6.508, 5.344)
ob_camera.rotation_euler = (1.109, 0.01082, 0.8149)
ob_camera.lock_rotations_4d = False
ob_camera.empty_display_type = 'ARROWS'
ob_camera.color = (0.0, 0.0, 0.0, 0.0)
ob_camera.display_type = 'WIRE'
ob_camera.lineart.crease_threshold = 0.0

# ---- collection membership
col_collection_1.objects.link(ob_lamp_003)
col_collection_1.objects.link(ob_lamp_002)
col_collection_1.objects.link(ob_lamp_001)
col_collection_1.objects.link(ob_plane)
col_collection_1.objects.link(ob_cube)
col_collection_1.objects.link(ob_circle_001)
col_collection_1.objects.link(ob_circle)
col_collection_1.objects.link(ob_lamp)
col_collection_1.objects.link(ob_camera)

# ---- scene / render settings (as saved in the file)
scene.camera = ob_camera
scene.frame_start = 1; scene.frame_end = 250; scene.frame_set(20)
scene.render.engine = 'BLENDER_EEVEE_NEXT'
scene.render.resolution_percentage = 50
scene.render.dither_intensity = 0.0
scene.cycles.use_denoising = False
scene.cycles.samples = 10
scene.cycles.sampling_pattern = 'TABULATED_SOBOL'
scene.cycles.light_sampling_threshold = 0.0
scene.cycles.use_adaptive_sampling = False
scene.cycles.use_light_tree = False
scene.cycles.blur_glossy = 0.0
scene.cycles.pixel_filter_type = 'GAUSSIAN'
scene.cycles.sample_clamp_indirect = 0.0
scene.view_settings.view_transform = 'Standard'
bpy.context.view_layer.update()
